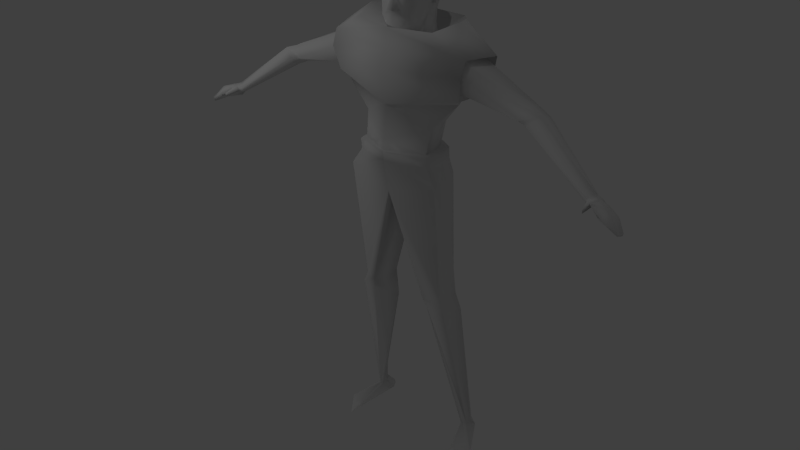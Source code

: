 # Source: PlayerModel.blend  (saved by Blender 2.76.0; exported with 4.5.12 LTS)
import bpy
from mathutils import Matrix  # noqa: F401  (used for matrix-valued properties, if any)

bpy.ops.wm.read_factory_settings(use_empty=True)
scene = bpy.context.scene
scene.name = 'Scene'

# ---- collections
col_collection_1 = bpy.data.collections.new('Collection 1'); scene.collection.children.link(col_collection_1)
col_collection_7 = bpy.data.collections.new('Collection 7'); scene.collection.children.link(col_collection_7)

# ---- materials (node trees are filled in below, after node groups)
mat_material = bpy.data.materials.new('Material')
mat_material.alpha_threshold = 0.0
mat_material.use_transparent_shadow = False
mat_material.roughness = 0.5
mat_material.specular_intensity = 0.0
mat_material.line_color = (0.0, 0.0, 0.0, 1.0)

# ---- material node trees

# ---- world
world_world = bpy.data.worlds.new('World'); scene.world = world_world
world_world.color = (0.05088, 0.05088, 0.05088)
world_world.use_sun_shadow = False
world_world.sun_shadow_jitter_overblur = 0.0
world_world.cycles.sampling_method = 'MANUAL'
world_world.cycles.sample_map_resolution = 256

# ---- lights
light_lamp_003 = bpy.data.lights.new('Lamp.003', 'SPOT')
light_lamp_003.transmission_factor = 0.0
light_lamp_003.cutoff_distance = 30.0
light_lamp_003.energy = 100.0
light_lamp_003.shadow_buffer_clip_start = 1.001
light_lamp_003.shadow_soft_size = 0.1
light_lamp_003.shadow_maximum_resolution = 0.006
light_lamp_003.use_absolute_resolution = True
light_lamp_003.spot_size = 1.309
light_lamp_003.cycles.use_multiple_importance_sampling = False
light_lamp_004 = bpy.data.lights.new('Lamp.004', 'SPOT')
light_lamp_004.transmission_factor = 0.0
light_lamp_004.cutoff_distance = 30.0
light_lamp_004.energy = 100.0
light_lamp_004.shadow_buffer_clip_start = 1.001
light_lamp_004.shadow_soft_size = 0.1
light_lamp_004.shadow_maximum_resolution = 0.006
light_lamp_004.use_absolute_resolution = True
light_lamp_004.spot_size = 1.309
light_lamp_004.cycles.use_multiple_importance_sampling = False

# ---- meshes
me_cube = bpy.data.meshes.new('Cube')
me_cube.from_pydata([(0.2948, -0.07841, 3.967), (0.1503, -0.07094, 3.676), (0.368, -0.01936, 4.463), (0.1003, -0.1927, 4.106), (0.1255, -0.1121, 4.122), (0.4108, 0.3541, 4.465), (0.4172, 0.2963, 4.138), (0.4194, 0.3561, 4.624), (0.3783, -0.04091, 4.578), (0.332, -0.02794, 4.64), (0.3802, 0.3382, 4.883), (0.3301, 0.2128, 4.952), (0.4124, 0.3794, 4.675), (0.2519, 0.2503, 3.716), (0.2925, 0.2301, 3.471), (0.8001, -0.1069, 3.858), (0.3548, 0.3438, 4.008), (0.4071, 0.3713, 4.176), (0.4233, 0.4744, 4.585), (0.3857, 0.5468, 4.878), (0.4731, 0.4097, 4.194), (0.4436, 0.5099, 4.495), (0.4584, 0.4266, 4.2), (0.4451, 0.5742, 4.457), (0.3942, 0.4491, 4.246), (0.3952, 0.55, 4.49), (0.2865, 0.3506, 5.064), (0.316, 0.5282, 5.014), (0.245, 0.7162, 5.023), (0.1925, 0.7655, 5.029), (0.3245, 0.7646, 4.849), (0.3777, 0.5647, 4.18), (0.3716, 0.6496, 4.45), (0.3797, 0.6412, 4.405), (0.3757, 0.3968, 3.926), (0.3707, 0.4429, 3.793), (0.3956, 0.4456, 3.464), (0.2198, 0.8396, 4.826), (0.2873, 0.6886, 4.022), (0.3069, 0.838, 4.553), (0.3177, 0.7679, 4.274), (0.2927, 0.6597, 3.766), (0.3571, 0.6512, 3.485), (0.9782, 0.4187, 3.951), (0.8158, 0.8051, 3.887), (1.668, 0.5404, 3.482), (1.478, 0.6866, 2.963), (0.9711, 0.6292, 2.842), (1.431, -0.007212, 3.487), (1.255, 0.07794, 2.657), (1.327, -0.03438, 2.751), (0.6179, 0.4107, 1.641), (0.6795, -0.07924, 1.636), (1.382, 0.5065, 3.462), (1.215, 0.6461, 3.061), (1.334, 0.02328, 3.452), (1.268, -0.02442, 2.853), (1.418, -0.1237, 3.195), (1.308, -0.08708, 3.222), (1.346, 0.0254, 2.873), (1.332, -0.04608, 3.205), (1.324, 0.6422, 3.049), (1.43, 0.5008, 3.439), (1.356, 0.06095, 3.429), (2.442, 0.2847, 2.581), (2.458, 0.05896, 2.678), (2.448, 0.4242, 2.668), (2.605, 0.3963, 2.901), (2.594, 0.142, 2.89), (2.632, 0.2177, 2.493), (2.64, -0.01511, 2.671), (2.857, 0.4045, 2.545), (2.866, 0.402, 2.747), (2.827, 0.1082, 2.811), (3.955, 0.03324, 1.691), (3.911, -0.1233, 1.739), (4.001, 0.1011, 1.821), (4.024, 0.009963, 1.882), (3.929, -0.1336, 1.83), (0.7448, 0.5032, 1.625), (0.744, -0.1728, 1.611), (0.874, 0.5645, -1.252), (0.6063, -0.01401, -1.345), (0.8834, 0.1186, -1.326), (0.5367, 0.5773, -1.337), (0.9471, 0.6211, -1.585), (0.6536, 0.04548, -1.533), (0.9624, 0.1069, -1.531), (0.4462, 0.5404, -1.833), (1.112, 0.9394, -4.284), (1.064, 0.674, -4.355), (1.139, 0.7497, -4.363), (1.012, 0.7287, -4.365), (0.754, 0.5045, 1.407), (0.7549, -0.1307, 1.398), (0.8282, 0.5316, 1.146), (0.9492, -0.1743, 1.087), (1.165, 0.3984, 2.743), (1.316, 0.3977, 2.712), (0.6615, 0.1724, 1.644), (1.252, 0.4134, 2.789), (1.305, 0.3999, 2.778), (2.459, 0.399, 2.645), (2.67, 0.3653, 2.53), (4.003, 0.1195, 1.743), (0.8067, 0.222, 1.621), (0.9966, 0.4624, -1.247), (1.142, 0.4443, -1.543), (1.17, 0.8498, -4.338), (0.8262, 0.2289, 1.397), (0.9723, 0.1486, 1.138), (1.021, 1.073, -4.443), (1.247, -0.06225, -4.777), (1.543, 0.3483, -4.701), (0.886, 0.9048, -4.486), (1.202, 0.9665, -4.486), (4.078, 0.1083, 1.621), (3.964, -0.1338, 1.74), (4.114, 0.09996, 1.764), (4.076, -0.03962, 1.846), (3.974, -0.1897, 1.821), (4.082, 0.1282, 1.688), (4.155, 0.09943, 1.545), (4.169, -0.09139, 1.626), (4.211, 0.09867, 1.697), (4.159, -0.06212, 1.825), (4.071, -0.2613, 1.799), (4.169, 0.103, 1.598), (4.116, -0.04659, 1.837), (4.615, -0.1506, 1.394), (4.62, -0.1834, 1.467), (4.58, -0.2814, 1.509), (4.558, -0.3122, 1.475), (4.625, -0.1378, 1.439), (4.581, -0.2591, 1.418), (4.286, -0.3449, 1.646), (4.375, -0.1899, 1.529), (4.423, 0.02481, 1.613), (4.389, -0.1605, 1.75), (4.418, 0.04103, 1.485), (4.435, 0.06024, 1.545), (4.049, -0.2354, 1.808), (4.129, 0.1317, 1.661), (4.142, 0.09429, 1.73), (4.045, -0.1758, 1.72), (4.12, 0.1172, 1.587), (4.006, -0.3784, 1.702), (4.02, -0.4065, 1.747), (4.04, -0.4414, 1.761), (4.04, -0.4371, 1.706), (0.376, -0.004938, 4.536), (0.3503, 0.2576, 4.942), (0.297, 0.4017, 5.06), (0.09998, 0.6665, 5.116), (0.0812, 0.8152, 5.025), (0.09098, 0.8766, 4.807), (0.1221, 0.9016, 4.56), (0.1294, 0.7322, 3.972), (0.126, 0.8185, 4.232), (0.133, 0.7381, 3.731), (0.14, 0.7604, 3.481), (0.6591, 1.004, 3.871), (0.8064, 1.151, 3.169), (0.5324, 0.8476, 2.904), (0.385, 0.54, 1.639), (0.4853, 0.6628, 1.62), (0.6222, 0.5727, -1.306), (0.7389, 0.5693, -1.859), (1.006, 0.8293, -4.321), (0.4248, 0.6358, 1.373), (0.5755, 0.7254, 1.147), (0.9426, 1.023, -4.461), (0.1988, -0.1183, 4.552), (0.07242, -0.1291, 4.284), (0.06994, -0.2341, 4.109), (0.07242, -0.1441, 4.081), (0.1936, -0.08797, 4.474), (0.1756, -0.1238, 4.593), (0.1977, -0.08642, 4.521), (0.6899, 0.5122, 2.233), (0.7325, 0.02666, 2.117), (0.8008, 0.2881, 2.176), (0.3893, 0.699, 2.322), (0.0, -0.1876, 3.982), (0.0, -0.2461, 4.12), (-0.2948, -0.07841, 3.967), (0.0, -0.144, 3.655), (-0.1503, -0.07094, 3.676), (0.0, -0.1762, 4.078), (-0.368, -0.01936, 4.463), (-0.1003, -0.1927, 4.106), (-0.1255, -0.1121, 4.122), (0.0, -0.1461, 4.445), (0.0, -0.1397, 4.486), (-0.4108, 0.3541, 4.465), (-0.4172, 0.2963, 4.138), (-0.4194, 0.3561, 4.624), (0.0, -0.1474, 4.526), (0.0, -0.005757, 4.858), (-0.3783, -0.04091, 4.578), (0.0, -0.1437, 4.546), (-0.332, -0.02794, 4.64), (-0.3802, 0.3382, 4.883), (0.0, 0.08304, 4.982), (-0.3301, 0.2128, 4.952), (-0.4124, 0.3794, 4.675), (0.0, 0.2647, 3.628), (-0.2519, 0.2503, 3.716), (0.0, 0.1454, 3.405), (-0.2925, 0.2301, 3.471), (0.0, -0.3512, 3.866), (-0.8001, -0.1069, 3.858), (-0.3548, 0.3438, 4.008), (-0.4071, 0.3713, 4.176), (-0.4233, 0.4744, 4.585), (-0.3857, 0.5468, 4.878), (-0.4731, 0.4097, 4.194), (-0.4436, 0.5099, 4.495), (-0.4584, 0.4266, 4.2), (-0.4451, 0.5742, 4.457), (-0.3942, 0.4491, 4.246), (-0.3952, 0.55, 4.49), (-0.2865, 0.3506, 5.064), (0.0, 0.3209, 5.101), (-0.316, 0.5282, 5.014), (0.0, 0.6388, 5.144), (0.0, 0.4932, 5.161), (-0.245, 0.7162, 5.023), (-0.1925, 0.7655, 5.029), (0.0, 0.8428, 5.023), (-0.3245, 0.7646, 4.849), (-0.3777, 0.5647, 4.18), (-0.3716, 0.6496, 4.45), (-0.3797, 0.6412, 4.405), (-0.3757, 0.3968, 3.926), (-0.3707, 0.4429, 3.793), (-0.3956, 0.4456, 3.464), (-0.2198, 0.8396, 4.826), (-0.2873, 0.6886, 4.022), (-0.3069, 0.838, 4.553), (-0.3177, 0.7679, 4.274), (0.0, 0.9149, 4.796), (0.0, 0.937, 4.564), (0.0, 0.7774, 3.945), (0.0, 0.8466, 4.209), (-0.2927, 0.6597, 3.766), (0.0, 0.7655, 3.712), (-0.3571, 0.6512, 3.485), (0.0, 0.8034, 3.481), (-0.9782, 0.4187, 3.951), (-0.8158, 0.8051, 3.887), (0.0, 1.079, 3.851), (-1.668, 0.5404, 3.482), (-1.478, 0.6866, 2.963), (-0.9711, 0.6292, 2.842), (-1.431, -0.007212, 3.487), (0.0, -0.3631, 3.459), (0.0, -0.3867, 2.499), (0.0, -0.3477, 2.503), (-1.255, 0.07794, 2.657), (-1.327, -0.03438, 2.751), (0.0, 0.8319, 2.942), (0.0, 1.127, 3.218), (-0.6179, 0.4107, 1.641), (0.0, -0.3882, 1.64), (-0.6795, -0.07924, 1.636), (0.0, 0.6099, 1.637), (-1.382, 0.5065, 3.462), (-1.215, 0.6461, 3.061), (-1.334, 0.02328, 3.452), (-1.268, -0.02442, 2.853), (0.0, -0.4985, 3.187), (-1.418, -0.1237, 3.195), (-1.308, -0.08708, 3.222), (-1.346, 0.0254, 2.873), (-1.332, -0.04608, 3.205), (-1.324, 0.6422, 3.049), (-1.43, 0.5008, 3.439), (-1.356, 0.06095, 3.429), (-2.442, 0.2847, 2.581), (-2.458, 0.05896, 2.678), (-2.448, 0.4242, 2.668), (-2.605, 0.3963, 2.901), (-2.594, 0.142, 2.89), (-2.632, 0.2177, 2.493), (-2.64, -0.01511, 2.671), (-2.857, 0.4045, 2.545), (-2.866, 0.402, 2.747), (-2.827, 0.1082, 2.811), (-3.955, 0.03324, 1.691), (-3.911, -0.1233, 1.739), (-4.001, 0.1011, 1.821), (-4.024, 0.009963, 1.882), (-3.929, -0.1336, 1.83), (-0.7448, 0.5032, 1.625), (0.0, -0.4315, 1.623), (-0.744, -0.1728, 1.611), (0.0, 0.7253, 1.62), (-0.874, 0.5645, -1.252), (-0.6063, -0.01401, -1.345), (-0.8834, 0.1186, -1.326), (-0.5367, 0.5773, -1.337), (-0.9471, 0.6211, -1.585), (-0.6536, 0.04548, -1.533), (-0.9624, 0.1069, -1.531), (-0.4462, 0.5404, -1.833), (-1.112, 0.9394, -4.284), (-1.064, 0.674, -4.355), (-1.139, 0.7497, -4.363), (-1.012, 0.7287, -4.365), (-0.754, 0.5045, 1.407), (-0.7549, -0.1307, 1.398), (0.0, -0.4128, 1.464), (0.0, 0.6809, 1.358), (-0.8282, 0.5316, 1.146), (0.0, 0.762, 1.107), (-0.9492, -0.1743, 1.087), (0.0, -0.2851, 0.818), (-1.165, 0.3984, 2.743), (-1.316, 0.3977, 2.712), (-0.6615, 0.1724, 1.644), (-1.252, 0.4134, 2.789), (-1.305, 0.3999, 2.778), (-2.459, 0.399, 2.645), (-2.67, 0.3653, 2.53), (-4.003, 0.1195, 1.743), (-0.8067, 0.222, 1.621), (-0.9966, 0.4624, -1.247), (-1.142, 0.4443, -1.543), (-1.17, 0.8498, -4.338), (-0.8262, 0.2289, 1.397), (-0.9723, 0.1486, 1.138), (-1.021, 1.073, -4.443), (-1.247, -0.06225, -4.777), (-1.543, 0.3483, -4.701), (-0.886, 0.9048, -4.486), (-1.202, 0.9665, -4.486), (-4.078, 0.1083, 1.621), (-3.964, -0.1338, 1.74), (-4.114, 0.09996, 1.764), (-4.076, -0.03962, 1.846), (-3.974, -0.1897, 1.821), (-4.082, 0.1282, 1.688), (-4.155, 0.09943, 1.545), (-4.169, -0.09139, 1.626), (-4.211, 0.09867, 1.697), (-4.159, -0.06212, 1.825), (-4.071, -0.2613, 1.799), (-4.169, 0.103, 1.598), (-4.116, -0.04659, 1.837), (-4.615, -0.1506, 1.394), (-4.62, -0.1834, 1.467), (-4.58, -0.2814, 1.509), (-4.558, -0.3122, 1.475), (-4.625, -0.1378, 1.439), (-4.581, -0.2591, 1.418), (-4.286, -0.3449, 1.646), (-4.375, -0.1899, 1.529), (-4.423, 0.02481, 1.613), (-4.389, -0.1605, 1.75), (-4.418, 0.04103, 1.485), (-4.435, 0.06024, 1.545), (-4.049, -0.2354, 1.808), (-4.129, 0.1317, 1.661), (-4.142, 0.09429, 1.73), (-4.045, -0.1758, 1.72), (-4.12, 0.1172, 1.587), (-4.006, -0.3784, 1.702), (-4.02, -0.4065, 1.747), (-4.04, -0.4414, 1.761), (-4.04, -0.4371, 1.706), (0.0, -0.1408, 4.505), (-0.376, -0.004938, 4.536), (-0.3503, 0.2576, 4.942), (-0.297, 0.4017, 5.06), (-0.09998, 0.6665, 5.116), (-0.0812, 0.8152, 5.025), (-0.09098, 0.8766, 4.807), (-0.1221, 0.9016, 4.56), (-0.1294, 0.7322, 3.972), (-0.126, 0.8185, 4.232), (-0.133, 0.7381, 3.731), (-0.14, 0.7604, 3.481), (-0.6591, 1.004, 3.871), (-0.8064, 1.151, 3.169), (-0.5324, 0.8476, 2.904), (-0.385, 0.54, 1.639), (-0.4853, 0.6628, 1.62), (-0.6222, 0.5727, -1.306), (-0.7389, 0.5693, -1.859), (-1.006, 0.8293, -4.321), (-0.4248, 0.6358, 1.373), (-0.5755, 0.7254, 1.147), (-0.9426, 1.023, -4.461), (-0.1988, -0.1183, 4.552), (-0.07242, -0.1291, 4.284), (-0.06994, -0.2341, 4.109), (-0.07242, -0.1441, 4.081), (-0.1936, -0.08797, 4.474), (-0.1756, -0.1238, 4.593), (0.0, 0.01327, 4.891), (-0.1977, -0.08642, 4.521), (-0.6899, 0.5122, 2.233), (-0.7325, 0.02666, 2.117), (0.0, 0.7487, 2.344), (0.0, -0.4006, 1.847), (-0.8008, 0.2881, 2.176), (-0.3893, 0.699, 2.322)], [], [(0, 183, 186, 1), (176, 173, 4, 2), (2, 0, 5, 7), (0, 1, 6, 5), (175, 174, 184, 188), (0, 2, 4, 175, 188, 183), (174, 173, 192, 184), (178, 176, 2, 150), (172, 8, 9, 177), (151, 11, 8, 150), (400, 177, 9, 203), (9, 8, 11, 203), (12, 10, 2, 7), (1, 186, 206, 13), (13, 206, 208, 14), (6, 1, 13, 16), (5, 6, 16, 17), (7, 5, 17, 18), (12, 7, 18, 19), (18, 17, 20, 21), (21, 20, 22, 23), (23, 22, 24, 25), (21, 23, 25, 18), (26, 225, 226, 223), (151, 10, 27, 152), (10, 12, 19, 27), (152, 27, 28, 153), (153, 154, 229, 225), (30, 28, 27, 19), (18, 32, 30, 19), (25, 33, 32, 18), (31, 33, 25, 24), (17, 24, 22, 20), (34, 24, 17, 16), (31, 24, 34, 35), (14, 34, 16, 13), (35, 34, 14, 36), (32, 33, 40, 39), (30, 32, 39, 37), (33, 31, 38, 40), (156, 242, 241, 155), (158, 157, 243, 244), (158, 244, 242, 156), (35, 41, 38, 31), (157, 38, 41, 159), (36, 42, 41, 35), (159, 41, 42, 160), (11, 26, 223, 203), (28, 30, 37, 29), (154, 155, 241, 229), (15, 48, 45, 43), (44, 43, 45, 46), (97, 98, 50, 49), (210, 256, 48, 15), (271, 257, 50, 57), (257, 258, 49, 50), (161, 44, 46, 162), (208, 210, 15, 14), (36, 14, 15, 43), (42, 36, 43, 44), (160, 42, 44, 161), (180, 49, 258, 405), (163, 162, 46, 47), (182, 179, 51, 164), (181, 99, 51, 179), (45, 53, 54, 46), (57, 58, 55, 48), (48, 55, 53, 45), (98, 100, 56, 50), (50, 56, 58, 57), (256, 271, 57, 48), (56, 59, 60, 58), (55, 58, 60, 63), (55, 63, 62, 53), (53, 62, 61, 54), (100, 101, 59, 56), (63, 68, 67, 62), (101, 102, 64, 59), (60, 65, 68, 63), (62, 67, 66, 61), (59, 64, 65, 60), (65, 70, 73, 68), (67, 72, 71, 66), (64, 69, 70, 65), (68, 73, 72, 67), (102, 103, 69, 64), (73, 78, 77, 72), (103, 104, 74, 69), (70, 75, 78, 73), (72, 77, 76, 71), (69, 74, 75, 70), (99, 105, 79, 51), (264, 295, 80, 52), (164, 165, 297, 266), (110, 106, 81, 95), (317, 82, 83, 96), (170, 166, 84, 315), (84, 88, 86, 82), (82, 86, 87, 83), (106, 107, 85, 81), (166, 167, 88, 84), (167, 168, 92, 88), (88, 92, 90, 86), (86, 90, 91, 87), (107, 108, 89, 85), (165, 169, 313, 297), (295, 312, 94, 80), (105, 109, 93, 79), (82, 317, 315, 84), (169, 170, 315, 313), (312, 317, 96, 94), (109, 110, 95, 93), (94, 96, 110, 109), (80, 94, 109, 105), (87, 91, 108, 107), (83, 87, 107, 106), (96, 83, 106, 110), (52, 80, 105, 99), (71, 76, 104, 103), (66, 71, 103, 102), (61, 66, 102, 101), (54, 61, 101, 100), (46, 54, 100, 98), (180, 52, 99, 181), (47, 46, 98, 97), (108, 115, 111, 89), (91, 113, 115, 108), (168, 171, 114, 92), (92, 114, 112, 90), (90, 112, 113, 91), (104, 121, 116, 74), (75, 117, 120, 78), (77, 119, 118, 76), (74, 116, 117, 75), (78, 120, 119, 77), (76, 118, 121, 104), (141, 126, 125, 128), (143, 124, 127, 142), (144, 123, 126, 141), (128, 125, 124, 143), (145, 122, 123, 144), (142, 127, 122, 145), (122, 139, 136, 123), (138, 131, 130, 137), (136, 134, 132, 135), (130, 131, 132, 134), (130, 134, 129, 133), (140, 133, 129, 139), (135, 132, 131, 138), (139, 129, 134, 136), (137, 130, 133, 140), (124, 137, 140, 127), (116, 145, 144, 117), (126, 135, 138, 125), (127, 140, 139, 122), (121, 142, 145, 116), (125, 138, 137, 124), (123, 136, 135, 126), (119, 128, 143, 118), (120, 147, 148, 141), (118, 143, 142, 121), (120, 141, 128, 119), (146, 149, 148, 147), (117, 146, 147, 120), (144, 149, 146, 117), (141, 148, 149, 144), (89, 111, 171, 168), (93, 95, 170, 169), (79, 93, 169, 165), (85, 89, 168, 167), (81, 85, 167, 166), (95, 81, 166, 170), (51, 79, 165, 164), (404, 182, 164, 266), (261, 262, 162, 163), (248, 160, 161, 251), (251, 161, 162, 262), (29, 37, 155, 154), (246, 159, 160, 248), (243, 157, 159, 246), (40, 158, 156, 39), (40, 38, 157, 158), (39, 156, 155, 37), (28, 29, 154, 153), (26, 152, 153, 225), (11, 151, 152, 26), (10, 151, 150, 2), (172, 178, 150, 8), (197, 371, 178, 172), (198, 200, 177, 400), (197, 172, 177, 200), (371, 193, 176, 178), (3, 4, 173, 174), (4, 3, 174, 175), (193, 192, 173, 176), (261, 163, 182, 404), (49, 180, 181, 97), (97, 181, 179, 47), (163, 47, 179, 182), (52, 180, 405, 264), (185, 187, 186, 183), (398, 189, 191, 395), (189, 196, 194, 185), (185, 194, 195, 187), (397, 188, 184, 396), (185, 183, 188, 397, 191, 189), (396, 184, 192, 395), (401, 372, 189, 398), (394, 399, 201, 199), (373, 372, 199, 204), (400, 203, 201, 399), (201, 203, 204, 199), (205, 196, 189, 202), (187, 207, 206, 186), (207, 209, 208, 206), (195, 212, 207, 187), (194, 213, 212, 195), (196, 214, 213, 194), (205, 215, 214, 196), (214, 217, 216, 213), (217, 219, 218, 216), (219, 221, 220, 218), (217, 214, 221, 219), (222, 223, 226, 225), (373, 374, 224, 202), (202, 224, 215, 205), (374, 375, 227, 224), (375, 225, 229, 376), (230, 215, 224, 227), (214, 215, 230, 232), (221, 214, 232, 233), (231, 220, 221, 233), (213, 216, 218, 220), (234, 212, 213, 220), (231, 235, 234, 220), (209, 207, 212, 234), (235, 236, 209, 234), (232, 239, 240, 233), (230, 237, 239, 232), (233, 240, 238, 231), (378, 377, 241, 242), (380, 244, 243, 379), (380, 378, 242, 244), (235, 231, 238, 245), (379, 381, 245, 238), (236, 235, 245, 247), (381, 382, 247, 245), (204, 203, 223, 222), (227, 228, 237, 230), (376, 229, 241, 377), (211, 249, 252, 255), (250, 253, 252, 249), (318, 259, 260, 319), (210, 211, 255, 256), (271, 272, 260, 257), (257, 260, 259, 258), (383, 384, 253, 250), (208, 209, 211, 210), (236, 249, 211, 209), (247, 250, 249, 236), (382, 383, 250, 247), (403, 405, 258, 259), (385, 254, 253, 384), (407, 386, 263, 402), (406, 402, 263, 320), (252, 253, 268, 267), (272, 255, 269, 273), (255, 252, 267, 269), (319, 260, 270, 321), (260, 272, 273, 270), (256, 255, 272, 271), (270, 273, 275, 274), (269, 278, 275, 273), (269, 267, 277, 278), (267, 268, 276, 277), (321, 270, 274, 322), (278, 277, 282, 283), (322, 274, 279, 323), (275, 278, 283, 280), (277, 276, 281, 282), (274, 275, 280, 279), (280, 283, 288, 285), (282, 281, 286, 287), (279, 280, 285, 284), (283, 282, 287, 288), (323, 279, 284, 324), (288, 287, 292, 293), (324, 284, 289, 325), (285, 288, 293, 290), (287, 286, 291, 292), (284, 285, 290, 289), (320, 263, 294, 326), (264, 265, 296, 295), (386, 266, 297, 387), (331, 314, 298, 327), (317, 316, 300, 299), (392, 315, 301, 388), (312, 313, 297, 295), (301, 299, 303, 305), (299, 300, 304, 303), (327, 298, 302, 328), (388, 301, 305, 389), (389, 305, 309, 390), (305, 303, 307, 309), (303, 304, 308, 307), (328, 302, 306, 329), (317, 315, 313, 312), (387, 297, 313, 391), (295, 296, 311, 312), (326, 294, 310, 330), (299, 301, 315, 317), (391, 313, 315, 392), (312, 311, 316, 317), (330, 310, 314, 331), (311, 330, 331, 316), (296, 326, 330, 311), (304, 328, 329, 308), (300, 327, 328, 304), (316, 331, 327, 300), (265, 320, 326, 296), (286, 324, 325, 291), (281, 323, 324, 286), (276, 322, 323, 281), (268, 321, 322, 276), (253, 319, 321, 268), (403, 406, 320, 265), (254, 318, 319, 253), (329, 306, 332, 336), (308, 329, 336, 334), (390, 309, 335, 393), (309, 307, 333, 335), (307, 308, 334, 333), (325, 289, 337, 342), (290, 293, 341, 338), (292, 291, 339, 340), (289, 290, 338, 337), (293, 292, 340, 341), (291, 325, 342, 339), (362, 349, 346, 347), (364, 363, 348, 345), (365, 362, 347, 344), (349, 364, 345, 346), (366, 365, 344, 343), (363, 366, 343, 348), (343, 344, 357, 360), (359, 358, 351, 352), (357, 356, 353, 355), (351, 355, 353, 352), (351, 354, 350, 355), (361, 360, 350, 354), (356, 359, 352, 353), (360, 357, 355, 350), (358, 361, 354, 351), (345, 348, 361, 358), (337, 338, 365, 366), (347, 346, 359, 356), (348, 343, 360, 361), (342, 337, 366, 363), (346, 345, 358, 359), (344, 347, 356, 357), (340, 339, 364, 349), (341, 362, 369, 368), (339, 342, 363, 364), (341, 340, 349, 362), (367, 368, 369, 370), (338, 341, 368, 367), (365, 338, 367, 370), (362, 365, 370, 369), (306, 390, 393, 332), (310, 391, 392, 314), (294, 387, 391, 310), (302, 389, 390, 306), (298, 388, 389, 302), (314, 392, 388, 298), (263, 386, 387, 294), (404, 266, 386, 407), (261, 385, 384, 262), (248, 251, 383, 382), (251, 262, 384, 383), (228, 376, 377, 237), (246, 248, 382, 381), (243, 246, 381, 379), (240, 239, 378, 380), (240, 380, 379, 238), (239, 237, 377, 378), (227, 375, 376, 228), (222, 225, 375, 374), (204, 222, 374, 373), (202, 189, 372, 373), (394, 199, 372, 401), (197, 394, 401, 371), (198, 400, 399, 200), (197, 200, 399, 394), (371, 401, 398, 193), (190, 396, 395, 191), (191, 397, 396, 190), (193, 398, 395, 192), (261, 404, 407, 385), (259, 318, 406, 403), (318, 254, 402, 406), (385, 407, 402, 254), (265, 264, 405, 403)])
me_cube.polygons.foreach_set('use_smooth', [True] * 402)
_uv = me_cube.uv_layers.new(name='UVMap')
_uv.uv.foreach_set('vector', [0.755, 0.6768, 0.7845, 0.6528, 0.7473, 0.6206, 0.7402, 0.6486, 0.8021, 0.7215, 0.7986, 0.6973, 0.7754, 0.6864, 0.7814, 0.7324, 0.7814, 0.7324, 0.755, 0.6768, 0.7465, 0.7563, 0.7577, 0.7696, 0.755, 0.6768, 0.7402, 0.6486, 0.7281, 0.7207, 0.7465, 0.7563, 0.7836, 0.6734, 0.8063, 0.6666, 0.8069, 0.6667, 0.7918, 0.6604, 0.755, 0.6768, 0.7814, 0.7324, 0.7754, 0.6864, 0.7836, 0.6734, 0.7918, 0.6604, 0.7845, 0.6528, 0.8062, 0.6668, 0.7986, 0.6973, 0.8217, 0.7082, 0.8068, 0.6671, 0.8059, 0.7269, 0.8021, 0.7215, 0.7814, 0.7324, 0.7864, 0.7395, 0.8095, 0.7298, 0.7918, 0.7428, 0.7976, 0.7638, 0.8138, 0.7416, 0.7845, 0.7889, 0.7909, 0.7893, 0.7918, 0.7428, 0.7864, 0.7395, 0.8341, 0.7937, 0.8138, 0.7416, 0.7976, 0.7638, 0.8299, 0.8067, 0.7976, 0.7638, 0.7918, 0.7428, 0.7909, 0.7893, 0.8299, 0.8067, 0.7575, 0.7734, 0.7741, 0.7885, 0.7814, 0.7324, 0.7577, 0.7696, 0.7402, 0.6486, 0.7473, 0.6206, 0.7014, 0.6337, 0.6981, 0.6745, 0.6981, 0.6745, 0.7014, 0.6337, 0.6841, 0.6206, 0.6639, 0.6502, 0.7281, 0.7207, 0.7402, 0.6486, 0.6981, 0.6745, 0.7156, 0.7171, 0.7465, 0.7563, 0.7281, 0.7207, 0.7156, 0.7171, 0.7239, 0.7312, 0.7577, 0.7696, 0.7465, 0.7563, 0.7239, 0.7312, 0.7452, 0.7737, 0.7575, 0.7734, 0.7577, 0.7696, 0.7452, 0.7737, 0.7584, 0.8034, 0.7452, 0.7737, 0.7239, 0.7312, 0.7249, 0.7436, 0.7343, 0.7654, 0.7343, 0.7654, 0.7249, 0.7436, 0.7236, 0.7443, 0.7283, 0.764, 0.7283, 0.764, 0.7236, 0.7443, 0.7174, 0.7481, 0.7277, 0.7717, 0.7343, 0.7654, 0.7283, 0.764, 0.7277, 0.7717, 0.7452, 0.7737, 0.7867, 0.8138, 0.7764, 0.8527, 0.7928, 0.8441, 0.8116, 0.8309, 0.7845, 0.7889, 0.7741, 0.7885, 0.7718, 0.8167, 0.7813, 0.8148, 0.7741, 0.7885, 0.7575, 0.7734, 0.7584, 0.8034, 0.7718, 0.8167, 0.7813, 0.8148, 0.7718, 0.8167, 0.7586, 0.8294, 0.769, 0.8437, 0.769, 0.8437, 0.748, 0.8485, 0.7452, 0.8569, 0.7764, 0.8527, 0.74, 0.8159, 0.7586, 0.8294, 0.7718, 0.8167, 0.7584, 0.8034, 0.7452, 0.7737, 0.7169, 0.777, 0.74, 0.8159, 0.7584, 0.8034, 0.7277, 0.7717, 0.7142, 0.7731, 0.7169, 0.777, 0.7452, 0.7737, 0.7025, 0.7496, 0.7142, 0.7731, 0.7277, 0.7717, 0.7174, 0.7481, 0.7239, 0.7312, 0.7174, 0.7481, 0.7236, 0.7443, 0.7249, 0.7436, 0.7029, 0.7168, 0.7174, 0.7481, 0.7239, 0.7312, 0.7156, 0.7171, 0.7025, 0.7496, 0.7174, 0.7481, 0.7029, 0.7168, 0.6857, 0.7005, 0.6639, 0.6502, 0.7029, 0.7168, 0.7156, 0.7171, 0.6981, 0.6745, 0.6857, 0.7005, 0.7029, 0.7168, 0.6639, 0.6502, 0.6492, 0.6754, 0.7169, 0.777, 0.7142, 0.7731, 0.6928, 0.7752, 0.7111, 0.8015, 0.74, 0.8159, 0.7169, 0.777, 0.7111, 0.8015, 0.7321, 0.8254, 0.7142, 0.7731, 0.7025, 0.7496, 0.6774, 0.7416, 0.6928, 0.7752, 0.6972, 0.8197, 0.6887, 0.8309, 0.7151, 0.8475, 0.7216, 0.8391, 0.6697, 0.787, 0.6494, 0.7554, 0.6343, 0.7637, 0.6566, 0.7945, 0.6697, 0.787, 0.6566, 0.7945, 0.6887, 0.8309, 0.6972, 0.8197, 0.6857, 0.7005, 0.6577, 0.7054, 0.6774, 0.7416, 0.7025, 0.7496, 0.6494, 0.7554, 0.6774, 0.7416, 0.6577, 0.7054, 0.6286, 0.7249, 0.6492, 0.6754, 0.6406, 0.6843, 0.6577, 0.7054, 0.6857, 0.7005, 0.6286, 0.7249, 0.6577, 0.7054, 0.6406, 0.6843, 0.6088, 0.7095, 0.7909, 0.7893, 0.7867, 0.8138, 0.8116, 0.8309, 0.8299, 0.8067, 0.7586, 0.8294, 0.74, 0.8159, 0.7321, 0.8254, 0.7525, 0.8351, 0.748, 0.8485, 0.7216, 0.8391, 0.7151, 0.8475, 0.7452, 0.8569, 0.3735, 0.3976, 0.4638, 0.3566, 0.4168, 0.3182, 0.3592, 0.3532, 0.3371, 0.3477, 0.3592, 0.3532, 0.4168, 0.3182, 0.3872, 0.2411, 0.4258, 0.193, 0.423, 0.2145, 0.4932, 0.1791, 0.4786, 0.1516, 0.3481, 0.4461, 0.3873, 0.4821, 0.4638, 0.3566, 0.3735, 0.3976, 0.5965, 0.09364, 0.5606, 0.06381, 0.4932, 0.1791, 0.513, 0.2201, 0.5606, 0.06381, 0.5429, 0.05242, 0.4786, 0.1516, 0.4932, 0.1791, 0.3037, 0.3481, 0.3371, 0.3477, 0.3872, 0.2411, 0.3122, 0.2567, 0.3387, 0.4373, 0.3481, 0.4461, 0.3735, 0.3976, 0.3558, 0.4041, 0.3512, 0.3781, 0.3558, 0.4041, 0.3735, 0.3976, 0.3592, 0.3532, 0.3425, 0.3714, 0.3512, 0.3781, 0.3592, 0.3532, 0.3371, 0.3477, 0.308, 0.3644, 0.3425, 0.3714, 0.3371, 0.3477, 0.3037, 0.3481, 0.4552, 0.09998, 0.4786, 0.1516, 0.5429, 0.05242, 0.5054, 0.02632, 0.3094, 0.2465, 0.3122, 0.2567, 0.3872, 0.2411, 0.3801, 0.2293, 0.3028, 0.1689, 0.3673, 0.1582, 0.3546, 0.08705, 0.2962, 0.09139, 0.4035, 0.1377, 0.3812, 0.08241, 0.3546, 0.08705, 0.3673, 0.1582, 0.4168, 0.3182, 0.4261, 0.3165, 0.4111, 0.2602, 0.3872, 0.2411, 0.5049, 0.3867, 0.5014, 0.3764, 0.4654, 0.3515, 0.4638, 0.3566, 0.4638, 0.3566, 0.4654, 0.3515, 0.4261, 0.3165, 0.4168, 0.3182, 0.423, 0.2145, 0.4334, 0.2299, 0.4925, 0.2073, 0.4932, 0.1791, 0.4932, 0.1791, 0.4925, 0.2073, 0.5115, 0.232, 0.513, 0.2201, 0.3873, 0.4821, 0.417, 0.51, 0.5049, 0.3867, 0.4638, 0.3566, 0.01483, 0.7263, 0.03283, 0.7657, 0.04509, 0.7196, 0.03725, 0.7154, 0.005386, 0.9481, 0.0135, 0.9998, 0.0218, 0.9935, 0.01881, 0.9455, 0.005386, 0.9481, 0.01881, 0.9455, 0.01107, 0.8881, 0.0002228, 0.8847, 0.01838, 0.8842, 0.02847, 0.8827, 0.007369, 0.827, 0.0002228, 0.8201, 0.009491, 0.7882, 0.0224, 0.797, 0.03283, 0.7657, 0.01483, 0.7263, 0.01881, 0.9455, 0.1903, 0.9522, 0.1939, 0.9205, 0.01107, 0.8881, 0.0224, 0.797, 0.1889, 0.7963, 0.1911, 0.7809, 0.03283, 0.7657, 0.0218, 0.9935, 0.1792, 0.978, 0.1903, 0.9522, 0.01881, 0.9455, 0.02847, 0.8827, 0.1976, 0.8257, 0.1864, 0.7998, 0.007369, 0.827, 0.03283, 0.7657, 0.1911, 0.7809, 0.1913, 0.7529, 0.04509, 0.7196, 0.1792, 0.978, 0.2301, 0.9908, 0.2413, 0.9624, 0.1903, 0.9522, 0.1976, 0.8257, 0.2459, 0.8305, 0.2561, 0.8095, 0.1864, 0.7998, 0.1911, 0.7809, 0.2408, 0.7768, 0.237, 0.7434, 0.1913, 0.7529, 0.1903, 0.9522, 0.2413, 0.9624, 0.2457, 0.9279, 0.1939, 0.9205, 0.1889, 0.7963, 0.2389, 0.7949, 0.2408, 0.7768, 0.1911, 0.7809, 0.2413, 0.9624, 0.4089, 0.9891, 0.4144, 0.969, 0.2457, 0.9279, 0.2389, 0.7949, 0.4212, 0.796, 0.4212, 0.7832, 0.2408, 0.7768, 0.2301, 0.9908, 0.4126, 0.9998, 0.4089, 0.9891, 0.2413, 0.9624, 0.2459, 0.8305, 0.4183, 0.817, 0.417, 0.8043, 0.2561, 0.8095, 0.2408, 0.7768, 0.4212, 0.7832, 0.4169, 0.7643, 0.237, 0.7434, 0.1131, 0.6823, 0.1146, 0.6655, 0.08529, 0.6585, 0.08764, 0.6713, 0.2334, 0.7149, 0.2383, 0.6975, 0.1793, 0.6764, 0.1751, 0.6944, 0.02896, 0.6717, 0.02942, 0.6481, 0.0008382, 0.6518, 0.003216, 0.6689, 0.1367, 0.5683, 0.1343, 0.3696, 0.1162, 0.3673, 0.09262, 0.5846, 0.2708, 0.564, 0.2118, 0.3776, 0.1776, 0.3735, 0.1912, 0.5339, 0.0445, 0.5991, 0.08835, 0.3609, 0.0795, 0.3573, 0.0002228, 0.6107, 0.6923, 0.3662, 0.698, 0.3126, 0.6425, 0.3462, 0.6295, 0.3666, 0.2118, 0.3776, 0.2082, 0.3533, 0.1752, 0.35, 0.1776, 0.3735, 0.1343, 0.3696, 0.1411, 0.337, 0.1181, 0.3295, 0.1162, 0.3673, 0.08835, 0.3609, 0.09866, 0.3039, 0.06793, 0.3059, 0.0795, 0.3573, 0.09866, 0.3039, 0.1328, 0.03608, 0.125, 0.03431, 0.06793, 0.3059, 0.698, 0.3126, 0.7059, 0.03891, 0.6955, 0.04058, 0.6425, 0.3462, 0.2082, 0.3533, 0.1841, 0.04251, 0.1733, 0.03631, 0.1752, 0.35, 0.1411, 0.337, 0.1613, 0.03324, 0.1474, 0.03393, 0.1181, 0.3295, 0.02942, 0.6481, 0.03445, 0.6334, 0.0002228, 0.6324, 0.0008382, 0.6518, 0.2383, 0.6975, 0.2474, 0.6684, 0.1818, 0.6484, 0.1793, 0.6764, 0.1146, 0.6655, 0.1179, 0.6508, 0.08807, 0.6406, 0.08529, 0.6585, 0.6295, 0.3666, 0.5969, 0.5523, 0.7283, 0.6201, 0.6923, 0.3662, 0.03445, 0.6334, 0.0445, 0.5991, 0.0002228, 0.6107, 0.0002228, 0.6324, 0.2474, 0.6684, 0.2708, 0.564, 0.1912, 0.5339, 0.1818, 0.6484, 0.1179, 0.6508, 0.1367, 0.5683, 0.09262, 0.5846, 0.08807, 0.6406, 0.1818, 0.6484, 0.1912, 0.5339, 0.1367, 0.5683, 0.1179, 0.6508, 0.1793, 0.6764, 0.1818, 0.6484, 0.1179, 0.6508, 0.1146, 0.6655, 0.1752, 0.35, 0.1733, 0.03631, 0.1613, 0.03324, 0.1411, 0.337, 0.1776, 0.3735, 0.1752, 0.35, 0.1411, 0.337, 0.1343, 0.3696, 0.1912, 0.5339, 0.1776, 0.3735, 0.1343, 0.3696, 0.1367, 0.5683, 0.1751, 0.6944, 0.1793, 0.6764, 0.1146, 0.6655, 0.1131, 0.6823, 0.2561, 0.8095, 0.417, 0.8043, 0.4212, 0.796, 0.2389, 0.7949, 0.1864, 0.7998, 0.2561, 0.8095, 0.2389, 0.7949, 0.1889, 0.7963, 0.007369, 0.827, 0.1864, 0.7998, 0.1889, 0.7963, 0.0224, 0.797, 0.0002228, 0.8201, 0.007369, 0.827, 0.0224, 0.797, 0.009491, 0.7882, 0.3872, 0.2411, 0.4111, 0.2602, 0.4334, 0.2299, 0.423, 0.2145, 0.4552, 0.09998, 0.4317, 0.04832, 0.3812, 0.08241, 0.4035, 0.1377, 0.3801, 0.2293, 0.3872, 0.2411, 0.423, 0.2145, 0.4258, 0.193, 0.1613, 0.03324, 0.1632, 0.009033, 0.1477, 0.009755, 0.1474, 0.03393, 0.1733, 0.03631, 0.2346, 0.0002228, 0.1632, 0.009033, 0.1613, 0.03324, 0.1328, 0.03608, 0.1409, 0.01002, 0.1305, 0.01335, 0.125, 0.03431, 0.7059, 0.03891, 0.7283, 0.02546, 0.618, 0.0002228, 0.6955, 0.04058, 0.1841, 0.04251, 0.2676, 0.03987, 0.2346, 0.0002228, 0.1733, 0.03631, 0.4403, 0.6034, 0.4447, 0.5919, 0.4393, 0.5855, 0.4255, 0.5996, 0.2712, 0.6439, 0.2795, 0.6443, 0.2828, 0.6378, 0.2761, 0.6351, 0.4615, 0.6183, 0.4695, 0.6107, 0.4535, 0.5972, 0.4475, 0.6121, 0.4255, 0.5996, 0.4393, 0.5855, 0.4034, 0.5936, 0.4032, 0.6007, 0.2761, 0.6351, 0.2828, 0.6378, 0.2848, 0.6159, 0.2755, 0.6133, 0.4475, 0.6121, 0.4535, 0.5972, 0.4447, 0.5919, 0.4403, 0.6034, 0.2898, 0.6392, 0.2933, 0.6386, 0.297, 0.6115, 0.2901, 0.6131, 0.4545, 0.5918, 0.4571, 0.5831, 0.4471, 0.5778, 0.4471, 0.5863, 0.287, 0.647, 0.3026, 0.6712, 0.2933, 0.6386, 0.2898, 0.6392, 0.4723, 0.6057, 0.4758, 0.601, 0.4571, 0.5831, 0.4545, 0.5918, 0.442, 0.5801, 0.4429, 0.5745, 0.4206, 0.5662, 0.4015, 0.5814, 0.4471, 0.5863, 0.4471, 0.5778, 0.4429, 0.5745, 0.442, 0.5801, 0.4429, 0.5745, 0.4557, 0.5513, 0.4335, 0.534, 0.4206, 0.5662, 0.4934, 0.5705, 0.4934, 0.5272, 0.4794, 0.5248, 0.4675, 0.5597, 0.3393, 0.6712, 0.3819, 0.6647, 0.3717, 0.6527, 0.327, 0.6456, 0.5108, 0.5125, 0.4972, 0.5104, 0.4939, 0.5154, 0.5022, 0.5205, 0.5108, 0.5125, 0.5022, 0.5205, 0.5161, 0.5205, 0.5168, 0.5147, 0.461, 0.555, 0.473, 0.5245, 0.4686, 0.5205, 0.4557, 0.5513, 0.327, 0.6456, 0.3717, 0.6527, 0.3717, 0.6431, 0.3327, 0.6158, 0.4557, 0.5513, 0.4686, 0.5205, 0.4565, 0.5104, 0.4335, 0.534, 0.4675, 0.5597, 0.4794, 0.5248, 0.473, 0.5245, 0.461, 0.555, 0.4571, 0.5831, 0.4675, 0.5597, 0.461, 0.555, 0.4471, 0.5778, 0.4393, 0.5855, 0.442, 0.5801, 0.4015, 0.5814, 0.4034, 0.5936, 0.2933, 0.6386, 0.327, 0.6456, 0.3327, 0.6158, 0.297, 0.6115, 0.4471, 0.5778, 0.461, 0.555, 0.4557, 0.5513, 0.4429, 0.5745, 0.4447, 0.5919, 0.4471, 0.5863, 0.442, 0.5801, 0.4393, 0.5855, 0.4758, 0.601, 0.4934, 0.5705, 0.4675, 0.5597, 0.4571, 0.5831, 0.3026, 0.6712, 0.3393, 0.6712, 0.327, 0.6456, 0.2933, 0.6386, 0.4695, 0.6107, 0.4723, 0.6057, 0.4545, 0.5918, 0.4535, 0.5972, 0.2828, 0.6378, 0.2894, 0.6403, 0.2891, 0.64, 0.2898, 0.6392, 0.4535, 0.5972, 0.4545, 0.5918, 0.4471, 0.5863, 0.4447, 0.5919, 0.2828, 0.6378, 0.2898, 0.6392, 0.2901, 0.6131, 0.2848, 0.6159, 0.2894, 0.6407, 0.2891, 0.6396, 0.2891, 0.64, 0.2894, 0.6403, 0.2795, 0.6443, 0.2894, 0.6407, 0.2894, 0.6403, 0.2828, 0.6378, 0.287, 0.647, 0.2891, 0.6396, 0.2894, 0.6407, 0.2795, 0.6443, 0.2898, 0.6392, 0.2891, 0.64, 0.2891, 0.6396, 0.287, 0.647, 0.1474, 0.03393, 0.1477, 0.009755, 0.1409, 0.01002, 0.1328, 0.03608, 0.08807, 0.6406, 0.09262, 0.5846, 0.0445, 0.5991, 0.03445, 0.6334, 0.08529, 0.6585, 0.08807, 0.6406, 0.03445, 0.6334, 0.02942, 0.6481, 0.1181, 0.3295, 0.1474, 0.03393, 0.1328, 0.03608, 0.09866, 0.3039, 0.1162, 0.3673, 0.1181, 0.3295, 0.09866, 0.3039, 0.08835, 0.3609, 0.09262, 0.5846, 0.1162, 0.3673, 0.08835, 0.3609, 0.0445, 0.5991, 0.08764, 0.6713, 0.08529, 0.6585, 0.02942, 0.6481, 0.02896, 0.6717, 0.2712, 0.1726, 0.3028, 0.1689, 0.2962, 0.09139, 0.2712, 0.09034, 0.2712, 0.255, 0.2717, 0.2647, 0.3122, 0.2567, 0.3094, 0.2465, 0.2925, 0.3675, 0.308, 0.3644, 0.3037, 0.3481, 0.2854, 0.3483, 0.2854, 0.3483, 0.3037, 0.3481, 0.3122, 0.2567, 0.2717, 0.2647, 0.7525, 0.8351, 0.7321, 0.8254, 0.7216, 0.8391, 0.748, 0.8485, 0.6134, 0.7355, 0.6286, 0.7249, 0.6088, 0.7095, 0.5969, 0.7232, 0.6343, 0.7637, 0.6494, 0.7554, 0.6286, 0.7249, 0.6134, 0.7355, 0.6928, 0.7752, 0.6697, 0.787, 0.6972, 0.8197, 0.7111, 0.8015, 0.6928, 0.7752, 0.6774, 0.7416, 0.6494, 0.7554, 0.6697, 0.787, 0.7111, 0.8015, 0.6972, 0.8197, 0.7216, 0.8391, 0.7321, 0.8254, 0.7586, 0.8294, 0.7525, 0.8351, 0.748, 0.8485, 0.769, 0.8437, 0.7867, 0.8138, 0.7813, 0.8148, 0.769, 0.8437, 0.7764, 0.8527, 0.7909, 0.7893, 0.7845, 0.7889, 0.7813, 0.8148, 0.7867, 0.8138, 0.7741, 0.7885, 0.7845, 0.7889, 0.7864, 0.7395, 0.7814, 0.7324, 0.8095, 0.7298, 0.8059, 0.7269, 0.7864, 0.7395, 0.7918, 0.7428, 0.8272, 0.7167, 0.8254, 0.7143, 0.8059, 0.7269, 0.8095, 0.7298, 0.8384, 0.7808, 0.8301, 0.7193, 0.8138, 0.7416, 0.8341, 0.7937, 0.8272, 0.7167, 0.8095, 0.7298, 0.8138, 0.7416, 0.8301, 0.7193, 0.8254, 0.7143, 0.8227, 0.7106, 0.8021, 0.7215, 0.8059, 0.7269, 0.8056, 0.6666, 0.7754, 0.6864, 0.7986, 0.6973, 0.8062, 0.6668, 0.7754, 0.6864, 0.8056, 0.6666, 0.8063, 0.6666, 0.7836, 0.6734, 0.8227, 0.7106, 0.8217, 0.7082, 0.7986, 0.6973, 0.8021, 0.7215, 0.2712, 0.255, 0.3094, 0.2465, 0.3028, 0.1689, 0.2712, 0.1726, 0.4786, 0.1516, 0.4552, 0.09998, 0.4035, 0.1377, 0.4258, 0.193, 0.4258, 0.193, 0.4035, 0.1377, 0.3673, 0.1582, 0.3801, 0.2293, 0.3094, 0.2465, 0.3801, 0.2293, 0.3673, 0.1582, 0.3028, 0.1689, 0.4317, 0.04832, 0.4552, 0.09998, 0.5054, 0.02632, 0.4678, 0.0002228, 0.755, 0.6768, 0.7402, 0.6486, 0.7473, 0.6206, 0.7845, 0.6528, 0.8021, 0.7215, 0.7814, 0.7324, 0.7754, 0.6864, 0.7986, 0.6973, 0.7814, 0.7324, 0.7577, 0.7696, 0.7465, 0.7563, 0.755, 0.6768, 0.755, 0.6768, 0.7465, 0.7563, 0.7281, 0.7207, 0.7402, 0.6486, 0.7836, 0.6734, 0.7918, 0.6604, 0.8069, 0.6667, 0.8063, 0.6666, 0.755, 0.6768, 0.7845, 0.6528, 0.7918, 0.6604, 0.7836, 0.6734, 0.7754, 0.6864, 0.7814, 0.7324, 0.8062, 0.6668, 0.8068, 0.6671, 0.8217, 0.7082, 0.7986, 0.6973, 0.8059, 0.7269, 0.7864, 0.7395, 0.7814, 0.7324, 0.8021, 0.7215, 0.8095, 0.7298, 0.8138, 0.7416, 0.7976, 0.7638, 0.7918, 0.7428, 0.7845, 0.7889, 0.7864, 0.7395, 0.7918, 0.7428, 0.7909, 0.7893, 0.8341, 0.7937, 0.8299, 0.8067, 0.7976, 0.7638, 0.8138, 0.7416, 0.7976, 0.7638, 0.8299, 0.8067, 0.7909, 0.7893, 0.7918, 0.7428, 0.7575, 0.7734, 0.7577, 0.7696, 0.7814, 0.7324, 0.7741, 0.7885, 0.7402, 0.6486, 0.6981, 0.6745, 0.7014, 0.6337, 0.7473, 0.6206, 0.6981, 0.6745, 0.6639, 0.6502, 0.6841, 0.6206, 0.7014, 0.6337, 0.7281, 0.7207, 0.7156, 0.7171, 0.6981, 0.6745, 0.7402, 0.6486, 0.7465, 0.7563, 0.7239, 0.7312, 0.7156, 0.7171, 0.7281, 0.7207, 0.7577, 0.7696, 0.7452, 0.7737, 0.7239, 0.7312, 0.7465, 0.7563, 0.7575, 0.7734, 0.7584, 0.8034, 0.7452, 0.7737, 0.7577, 0.7696, 0.7452, 0.7737, 0.7343, 0.7654, 0.7249, 0.7436, 0.7239, 0.7312, 0.7343, 0.7654, 0.7283, 0.764, 0.7236, 0.7443, 0.7249, 0.7436, 0.7283, 0.764, 0.7277, 0.7717, 0.7174, 0.7481, 0.7236, 0.7443, 0.7343, 0.7654, 0.7452, 0.7737, 0.7277, 0.7717, 0.7283, 0.764, 0.7867, 0.8138, 0.8116, 0.8309, 0.7928, 0.8441, 0.7764, 0.8527, 0.7845, 0.7889, 0.7813, 0.8148, 0.7718, 0.8167, 0.7741, 0.7885, 0.7741, 0.7885, 0.7718, 0.8167, 0.7584, 0.8034, 0.7575, 0.7734, 0.7813, 0.8148, 0.769, 0.8437, 0.7586, 0.8294, 0.7718, 0.8167, 0.769, 0.8437, 0.7764, 0.8527, 0.7452, 0.8569, 0.748, 0.8485, 0.74, 0.8159, 0.7584, 0.8034, 0.7718, 0.8167, 0.7586, 0.8294, 0.7452, 0.7737, 0.7584, 0.8034, 0.74, 0.8159, 0.7169, 0.777, 0.7277, 0.7717, 0.7452, 0.7737, 0.7169, 0.777, 0.7142, 0.7731, 0.7025, 0.7496, 0.7174, 0.7481, 0.7277, 0.7717, 0.7142, 0.7731, 0.7239, 0.7312, 0.7249, 0.7436, 0.7236, 0.7443, 0.7174, 0.7481, 0.7029, 0.7168, 0.7156, 0.7171, 0.7239, 0.7312, 0.7174, 0.7481, 0.7025, 0.7496, 0.6857, 0.7005, 0.7029, 0.7168, 0.7174, 0.7481, 0.6639, 0.6502, 0.6981, 0.6745, 0.7156, 0.7171, 0.7029, 0.7168, 0.6857, 0.7005, 0.6492, 0.6754, 0.6639, 0.6502, 0.7029, 0.7168, 0.7169, 0.777, 0.7111, 0.8015, 0.6928, 0.7752, 0.7142, 0.7731, 0.74, 0.8159, 0.7321, 0.8254, 0.7111, 0.8015, 0.7169, 0.777, 0.7142, 0.7731, 0.6928, 0.7752, 0.6774, 0.7416, 0.7025, 0.7496, 0.6972, 0.8197, 0.7216, 0.8391, 0.7151, 0.8475, 0.6887, 0.8309, 0.6697, 0.787, 0.6566, 0.7945, 0.6343, 0.7637, 0.6494, 0.7554, 0.6697, 0.787, 0.6972, 0.8197, 0.6887, 0.8309, 0.6566, 0.7945, 0.6857, 0.7005, 0.7025, 0.7496, 0.6774, 0.7416, 0.6577, 0.7054, 0.6494, 0.7554, 0.6286, 0.7249, 0.6577, 0.7054, 0.6774, 0.7416, 0.6492, 0.6754, 0.6857, 0.7005, 0.6577, 0.7054, 0.6406, 0.6843, 0.6286, 0.7249, 0.6088, 0.7095, 0.6406, 0.6843, 0.6577, 0.7054, 0.7909, 0.7893, 0.8299, 0.8067, 0.8116, 0.8309, 0.7867, 0.8138, 0.7586, 0.8294, 0.7525, 0.8351, 0.7321, 0.8254, 0.74, 0.8159, 0.748, 0.8485, 0.7452, 0.8569, 0.7151, 0.8475, 0.7216, 0.8391, 0.3735, 0.3976, 0.3592, 0.3532, 0.4168, 0.3182, 0.4638, 0.3566, 0.3371, 0.3477, 0.3872, 0.2411, 0.4168, 0.3182, 0.3592, 0.3532, 0.4258, 0.193, 0.4786, 0.1516, 0.4932, 0.1791, 0.423, 0.2145, 0.3481, 0.4461, 0.3735, 0.3976, 0.4638, 0.3566, 0.3873, 0.4821, 0.5965, 0.09364, 0.513, 0.2201, 0.4932, 0.1791, 0.5606, 0.06381, 0.5606, 0.06381, 0.4932, 0.1791, 0.4786, 0.1516, 0.5429, 0.05242, 0.3037, 0.3481, 0.3122, 0.2567, 0.3872, 0.2411, 0.3371, 0.3477, 0.3387, 0.4373, 0.3558, 0.4041, 0.3735, 0.3976, 0.3481, 0.4461, 0.3512, 0.3781, 0.3592, 0.3532, 0.3735, 0.3976, 0.3558, 0.4041, 0.3425, 0.3714, 0.3371, 0.3477, 0.3592, 0.3532, 0.3512, 0.3781, 0.308, 0.3644, 0.3037, 0.3481, 0.3371, 0.3477, 0.3425, 0.3714, 0.4552, 0.09998, 0.5054, 0.02632, 0.5429, 0.05242, 0.4786, 0.1516, 0.3094, 0.2465, 0.3801, 0.2293, 0.3872, 0.2411, 0.3122, 0.2567, 0.3028, 0.1689, 0.2962, 0.09139, 0.3546, 0.08705, 0.3673, 0.1582, 0.4035, 0.1377, 0.3673, 0.1582, 0.3546, 0.08705, 0.3812, 0.08241, 0.4168, 0.3182, 0.3872, 0.2411, 0.4111, 0.2602, 0.4261, 0.3165, 0.5049, 0.3867, 0.4638, 0.3566, 0.4654, 0.3515, 0.5014, 0.3764, 0.4638, 0.3566, 0.4168, 0.3182, 0.4261, 0.3165, 0.4654, 0.3515, 0.423, 0.2145, 0.4932, 0.1791, 0.4925, 0.2073, 0.4334, 0.2299, 0.4932, 0.1791, 0.513, 0.2201, 0.5115, 0.232, 0.4925, 0.2073, 0.3873, 0.4821, 0.4638, 0.3566, 0.5049, 0.3867, 0.417, 0.51, 0.01483, 0.7263, 0.03725, 0.7154, 0.04509, 0.7196, 0.03283, 0.7657, 0.005386, 0.9481, 0.01881, 0.9455, 0.0218, 0.9935, 0.0135, 0.9998, 0.005386, 0.9481, 0.0002228, 0.8847, 0.01107, 0.8881, 0.01881, 0.9455, 0.01838, 0.8842, 0.0002228, 0.8201, 0.007369, 0.827, 0.02847, 0.8827, 0.009491, 0.7882, 0.01483, 0.7263, 0.03283, 0.7657, 0.0224, 0.797, 0.01881, 0.9455, 0.01107, 0.8881, 0.1939, 0.9205, 0.1903, 0.9522, 0.0224, 0.797, 0.03283, 0.7657, 0.1911, 0.7809, 0.1889, 0.7963, 0.0218, 0.9935, 0.01881, 0.9455, 0.1903, 0.9522, 0.1792, 0.978, 0.02847, 0.8827, 0.007369, 0.827, 0.1864, 0.7998, 0.1976, 0.8257, 0.03283, 0.7657, 0.04509, 0.7196, 0.1913, 0.7529, 0.1911, 0.7809, 0.1792, 0.978, 0.1903, 0.9522, 0.2413, 0.9624, 0.2301, 0.9908, 0.1976, 0.8257, 0.1864, 0.7998, 0.2561, 0.8095, 0.2459, 0.8305, 0.1911, 0.7809, 0.1913, 0.7529, 0.237, 0.7434, 0.2408, 0.7768, 0.1903, 0.9522, 0.1939, 0.9205, 0.2457, 0.9279, 0.2413, 0.9624, 0.1889, 0.7963, 0.1911, 0.7809, 0.2408, 0.7768, 0.2389, 0.7949, 0.2413, 0.9624, 0.2457, 0.9279, 0.4144, 0.969, 0.4089, 0.9891, 0.2389, 0.7949, 0.2408, 0.7768, 0.4212, 0.7832, 0.4212, 0.796, 0.2301, 0.9908, 0.2413, 0.9624, 0.4089, 0.9891, 0.4126, 0.9998, 0.2459, 0.8305, 0.2561, 0.8095, 0.417, 0.8043, 0.4183, 0.817, 0.2408, 0.7768, 0.237, 0.7434, 0.4169, 0.7643, 0.4212, 0.7832, 0.1131, 0.6823, 0.08764, 0.6713, 0.08529, 0.6585, 0.1146, 0.6655, 0.2334, 0.7149, 0.1751, 0.6944, 0.1793, 0.6764, 0.2383, 0.6975, 0.02896, 0.6717, 0.003216, 0.6689, 0.0008382, 0.6518, 0.02942, 0.6481, 0.1367, 0.5683, 0.09262, 0.5846, 0.1162, 0.3673, 0.1343, 0.3696, 0.2708, 0.564, 0.1912, 0.5339, 0.1776, 0.3735, 0.2118, 0.3776, 0.0445, 0.5991, 0.0002228, 0.6107, 0.0795, 0.3573, 0.08835, 0.3609, 0.4044, 0.6187, 0.5341, 0.6295, 0.5319, 0.647, 0.4015, 0.647, 0.6923, 0.3662, 0.6295, 0.3666, 0.6425, 0.3462, 0.698, 0.3126, 0.2118, 0.3776, 0.1776, 0.3735, 0.1752, 0.35, 0.2082, 0.3533, 0.1343, 0.3696, 0.1162, 0.3673, 0.1181, 0.3295, 0.1411, 0.337, 0.08835, 0.3609, 0.0795, 0.3573, 0.06793, 0.3059, 0.09866, 0.3039, 0.09866, 0.3039, 0.06793, 0.3059, 0.125, 0.03431, 0.1328, 0.03608, 0.698, 0.3126, 0.6425, 0.3462, 0.6955, 0.04058, 0.7059, 0.03891, 0.2082, 0.3533, 0.1752, 0.35, 0.1733, 0.03631, 0.1841, 0.04251, 0.1411, 0.337, 0.1181, 0.3295, 0.1474, 0.03393, 0.1613, 0.03324, 0.2712, 0.5104, 0.4008, 0.5816, 0.4011, 0.6021, 0.2712, 0.6111, 0.02942, 0.6481, 0.0008382, 0.6518, 0.0002228, 0.6324, 0.03445, 0.6334, 0.2383, 0.6975, 0.1793, 0.6764, 0.1818, 0.6484, 0.2474, 0.6684, 0.1146, 0.6655, 0.08529, 0.6585, 0.08807, 0.6406, 0.1179, 0.6508, 0.6295, 0.3666, 0.6923, 0.3662, 0.7283, 0.6201, 0.5969, 0.5523, 0.03445, 0.6334, 0.0002228, 0.6324, 0.0002228, 0.6107, 0.0445, 0.5991, 0.2474, 0.6684, 0.1818, 0.6484, 0.1912, 0.5339, 0.2708, 0.564, 0.1179, 0.6508, 0.08807, 0.6406, 0.09262, 0.5846, 0.1367, 0.5683, 0.1818, 0.6484, 0.1179, 0.6508, 0.1367, 0.5683, 0.1912, 0.5339, 0.1793, 0.6764, 0.1146, 0.6655, 0.1179, 0.6508, 0.1818, 0.6484, 0.1752, 0.35, 0.1411, 0.337, 0.1613, 0.03324, 0.1733, 0.03631, 0.1776, 0.3735, 0.1343, 0.3696, 0.1411, 0.337, 0.1752, 0.35, 0.1912, 0.5339, 0.1367, 0.5683, 0.1343, 0.3696, 0.1776, 0.3735, 0.1751, 0.6944, 0.1131, 0.6823, 0.1146, 0.6655, 0.1793, 0.6764, 0.2561, 0.8095, 0.2389, 0.7949, 0.4212, 0.796, 0.417, 0.8043, 0.1864, 0.7998, 0.1889, 0.7963, 0.2389, 0.7949, 0.2561, 0.8095, 0.007369, 0.827, 0.0224, 0.797, 0.1889, 0.7963, 0.1864, 0.7998, 0.0002228, 0.8201, 0.009491, 0.7882, 0.0224, 0.797, 0.007369, 0.827, 0.3872, 0.2411, 0.423, 0.2145, 0.4334, 0.2299, 0.4111, 0.2602, 0.4552, 0.09998, 0.4035, 0.1377, 0.3812, 0.08241, 0.4317, 0.04832, 0.3801, 0.2293, 0.4258, 0.193, 0.423, 0.2145, 0.3872, 0.2411, 0.1613, 0.03324, 0.1474, 0.03393, 0.1477, 0.009755, 0.1632, 0.009033, 0.1733, 0.03631, 0.1613, 0.03324, 0.1632, 0.009033, 0.2346, 0.0002228, 0.1328, 0.03608, 0.125, 0.03431, 0.1305, 0.01335, 0.1409, 0.01002, 0.7059, 0.03891, 0.6955, 0.04058, 0.618, 0.0002228, 0.7283, 0.02546, 0.1841, 0.04251, 0.1733, 0.03631, 0.2346, 0.0002228, 0.2676, 0.03987, 0.4403, 0.6034, 0.4255, 0.5996, 0.4393, 0.5855, 0.4447, 0.5919, 0.2712, 0.6439, 0.2761, 0.6351, 0.2828, 0.6378, 0.2795, 0.6443, 0.4615, 0.6183, 0.4475, 0.6121, 0.4535, 0.5972, 0.4695, 0.6107, 0.4255, 0.5996, 0.4032, 0.6007, 0.4034, 0.5936, 0.4393, 0.5855, 0.2761, 0.6351, 0.2755, 0.6133, 0.2848, 0.6159, 0.2828, 0.6378, 0.4475, 0.6121, 0.4403, 0.6034, 0.4447, 0.5919, 0.4535, 0.5972, 0.2898, 0.6392, 0.2901, 0.6131, 0.297, 0.6115, 0.2933, 0.6386, 0.4545, 0.5918, 0.4471, 0.5863, 0.4471, 0.5778, 0.4571, 0.5831, 0.287, 0.647, 0.2898, 0.6392, 0.2933, 0.6386, 0.3026, 0.6712, 0.4723, 0.6057, 0.4545, 0.5918, 0.4571, 0.5831, 0.4758, 0.601, 0.442, 0.5801, 0.4015, 0.5814, 0.4206, 0.5662, 0.4429, 0.5745, 0.4471, 0.5863, 0.442, 0.5801, 0.4429, 0.5745, 0.4471, 0.5778, 0.4429, 0.5745, 0.4206, 0.5662, 0.4335, 0.534, 0.4557, 0.5513, 0.4934, 0.5705, 0.4675, 0.5597, 0.4794, 0.5248, 0.4934, 0.5272, 0.3393, 0.6712, 0.327, 0.6456, 0.3717, 0.6527, 0.3819, 0.6647, 0.5108, 0.5125, 0.5022, 0.5205, 0.4939, 0.5154, 0.4972, 0.5104, 0.5108, 0.5125, 0.5168, 0.5147, 0.5161, 0.5205, 0.5022, 0.5205, 0.461, 0.555, 0.4557, 0.5513, 0.4686, 0.5205, 0.473, 0.5245, 0.327, 0.6456, 0.3327, 0.6158, 0.3717, 0.6431, 0.3717, 0.6527, 0.4557, 0.5513, 0.4335, 0.534, 0.4565, 0.5104, 0.4686, 0.5205, 0.4675, 0.5597, 0.461, 0.555, 0.473, 0.5245, 0.4794, 0.5248, 0.4571, 0.5831, 0.4471, 0.5778, 0.461, 0.555, 0.4675, 0.5597, 0.4393, 0.5855, 0.4034, 0.5936, 0.4015, 0.5814, 0.442, 0.5801, 0.2933, 0.6386, 0.297, 0.6115, 0.3327, 0.6158, 0.327, 0.6456, 0.4471, 0.5778, 0.4429, 0.5745, 0.4557, 0.5513, 0.461, 0.555, 0.4447, 0.5919, 0.4393, 0.5855, 0.442, 0.5801, 0.4471, 0.5863, 0.4758, 0.601, 0.4571, 0.5831, 0.4675, 0.5597, 0.4934, 0.5705, 0.3026, 0.6712, 0.2933, 0.6386, 0.327, 0.6456, 0.3393, 0.6712, 0.4695, 0.6107, 0.4535, 0.5972, 0.4545, 0.5918, 0.4723, 0.6057, 0.2828, 0.6378, 0.2898, 0.6392, 0.2891, 0.64, 0.2894, 0.6403, 0.4535, 0.5972, 0.4447, 0.5919, 0.4471, 0.5863, 0.4545, 0.5918, 0.2828, 0.6378, 0.2848, 0.6159, 0.2901, 0.6131, 0.2898, 0.6392, 0.2894, 0.6407, 0.2894, 0.6403, 0.2891, 0.64, 0.2891, 0.6396, 0.2795, 0.6443, 0.2828, 0.6378, 0.2894, 0.6403, 0.2894, 0.6407, 0.287, 0.647, 0.2795, 0.6443, 0.2894, 0.6407, 0.2891, 0.6396, 0.2898, 0.6392, 0.287, 0.647, 0.2891, 0.6396, 0.2891, 0.64, 0.1474, 0.03393, 0.1328, 0.03608, 0.1409, 0.01002, 0.1477, 0.009755, 0.08807, 0.6406, 0.03445, 0.6334, 0.0445, 0.5991, 0.09262, 0.5846, 0.08529, 0.6585, 0.02942, 0.6481, 0.03445, 0.6334, 0.08807, 0.6406, 0.1181, 0.3295, 0.09866, 0.3039, 0.1328, 0.03608, 0.1474, 0.03393, 0.1162, 0.3673, 0.08835, 0.3609, 0.09866, 0.3039, 0.1181, 0.3295, 0.09262, 0.5846, 0.0445, 0.5991, 0.08835, 0.3609, 0.1162, 0.3673, 0.08764, 0.6713, 0.02896, 0.6717, 0.02942, 0.6481, 0.08529, 0.6585, 0.2712, 0.1726, 0.2712, 0.09034, 0.2962, 0.09139, 0.3028, 0.1689, 0.2712, 0.255, 0.3094, 0.2465, 0.3122, 0.2567, 0.2717, 0.2647, 0.2925, 0.3675, 0.2854, 0.3483, 0.3037, 0.3481, 0.308, 0.3644, 0.2854, 0.3483, 0.2717, 0.2647, 0.3122, 0.2567, 0.3037, 0.3481, 0.7525, 0.8351, 0.748, 0.8485, 0.7216, 0.8391, 0.7321, 0.8254, 0.6134, 0.7355, 0.5969, 0.7232, 0.6088, 0.7095, 0.6286, 0.7249, 0.6343, 0.7637, 0.6134, 0.7355, 0.6286, 0.7249, 0.6494, 0.7554, 0.6928, 0.7752, 0.7111, 0.8015, 0.6972, 0.8197, 0.6697, 0.787, 0.6928, 0.7752, 0.6697, 0.787, 0.6494, 0.7554, 0.6774, 0.7416, 0.7111, 0.8015, 0.7321, 0.8254, 0.7216, 0.8391, 0.6972, 0.8197, 0.7586, 0.8294, 0.769, 0.8437, 0.748, 0.8485, 0.7525, 0.8351, 0.7867, 0.8138, 0.7764, 0.8527, 0.769, 0.8437, 0.7813, 0.8148, 0.7909, 0.7893, 0.7867, 0.8138, 0.7813, 0.8148, 0.7845, 0.7889, 0.7741, 0.7885, 0.7814, 0.7324, 0.7864, 0.7395, 0.7845, 0.7889, 0.8095, 0.7298, 0.7918, 0.7428, 0.7864, 0.7395, 0.8059, 0.7269, 0.8272, 0.7167, 0.8095, 0.7298, 0.8059, 0.7269, 0.8254, 0.7143, 0.8384, 0.7808, 0.8341, 0.7937, 0.8138, 0.7416, 0.8301, 0.7193, 0.8272, 0.7167, 0.8301, 0.7193, 0.8138, 0.7416, 0.8095, 0.7298, 0.8254, 0.7143, 0.8059, 0.7269, 0.8021, 0.7215, 0.8227, 0.7106, 0.8056, 0.6666, 0.8062, 0.6668, 0.7986, 0.6973, 0.7754, 0.6864, 0.7754, 0.6864, 0.7836, 0.6734, 0.8063, 0.6666, 0.8056, 0.6666, 0.8227, 0.7106, 0.8021, 0.7215, 0.7986, 0.6973, 0.8217, 0.7082, 0.2712, 0.255, 0.2712, 0.1726, 0.3028, 0.1689, 0.3094, 0.2465, 0.4786, 0.1516, 0.4258, 0.193, 0.4035, 0.1377, 0.4552, 0.09998, 0.4258, 0.193, 0.3801, 0.2293, 0.3673, 0.1582, 0.4035, 0.1377, 0.3094, 0.2465, 0.3028, 0.1689, 0.3673, 0.1582, 0.3801, 0.2293, 0.4317, 0.04832, 0.4678, 0.0002228, 0.5054, 0.02632, 0.4552, 0.09998])
me_cube.materials.append(mat_material)
me_cube.use_remesh_preserve_volume = False
me_cube.use_remesh_preserve_attributes = False
me_cube.use_mirror_vertex_groups = False
me_cube.update()
arm_armature = bpy.data.armatures.new('Armature')  # bones are not reproduced

# ---- objects
ob_cube = bpy.data.objects.new('Cube', me_cube)
ob_lamp_003 = bpy.data.objects.new('Lamp.003', light_lamp_003)
ob_lamp_000 = bpy.data.objects.new('Lamp.000', light_lamp_004)
ob_armature = bpy.data.objects.new('Armature', arm_armature)

# ---- transforms, parenting, visibility, modifiers, constraints
ob_cube.parent = ob_armature
ob_cube.matrix_parent_inverse = Matrix(((1.0, 0.0, 0.0, -4.072), (0.0, 1.0, -1.863e-09, -0.3076), (0.0, 0.0, 1.0, -11.53), (0.0, 0.0, 0.0, 1.0)))
ob_cube.location = (4.072, 0.0, 10.71)
ob_cube.lock_rotations_4d = False
ob_cube.empty_display_type = 'ARROWS'
ob_cube.lineart.crease_threshold = 0.0
_vg = ob_cube.vertex_groups.new(name='Bone')
for _i, _w in zip([51, 52, 79, 80, 93, 94, 96, 99, 105, 109, 164, 165, 169, 170, 179, 180, 181, 182, 257, 258, 259, 263, 264, 265, 266, 294, 295, 296, 297, 310, 311, 312, 313, 315, 316, 317, 320, 326, 330, 386, 387, 391, 392, 402, 403, 404, 405, 406, 407], [0.4866, 0.1712, 0.3016, 0.1515, 0.1572, 0.1298, 0.06498, 0.3514, 0.2056, 0.09011, 0.676, 0.6197, 0.5726, 0.1037, 0.09288, 0.09285, 0.09211, 0.07983, 0.09504, 0.09902, 0.01267, 0.4861, 0.6748, 0.1714, 0.814, 0.3013, 0.7211, 0.1516, 0.8542, 0.1571, 0.1299, 0.7987, 0.8893, 0.8621, 0.06512, 0.8942, 0.3511, 0.2055, 0.09012, 0.6753, 0.6191, 0.572, 0.1037, 0.0939, 0.09442, 0.07065, 0.4875, 0.09371, 0.08029]): _vg.add([_i], _w, 'REPLACE')
_vg = ob_cube.vertex_groups.new(name='Bone.002')
for _i, _w in zip([13, 14, 15, 43, 47, 48, 49, 50, 51, 52, 55, 56, 57, 58, 59, 60, 79, 80, 93, 94, 97, 98, 99, 100, 105, 109, 160, 162, 163, 164, 165, 169, 179, 180, 181, 182, 206, 207, 208, 209, 210, 211, 248, 249, 251, 253, 254, 255, 256, 257, 258, 259, 260, 261, 262, 263, 264, 265, 266, 269, 270, 271, 272, 273, 274, 275, 278, 294, 295, 296, 297, 310, 311, 312, 318, 319, 320, 321, 322, 326, 330, 382, 384, 385, 386, 387, 391, 402, 403, 404, 405, 406, 407], [0.02075, 0.1183, 0.1414, 0.02301, 0.09865, 0.0319, 0.1644, 0.1378, 0.1358, 0.1432, 0.003311, 0.0862, 0.09027, 0.04344, 0.02333, 0.01181, 0.07067, 0.09899, 0.0007809, 0.02945, 0.102, 0.06271, 0.1524, 0.01112, 0.08271, 0.004836, 0.0557, 0.01636, 0.1971, 0.1212, 0.0765, 0.003568, 0.648, 0.6168, 0.6137, 0.7496, 0.09696, 0.01994, 0.5446, 0.1166, 0.5259, 0.1417, 0.1226, 0.01601, 0.07483, 0.01909, 0.1238, 0.05054, 0.7289, 0.7552, 0.7562, 0.2409, 0.1935, 0.6833, 0.09517, 0.1379, 0.1954, 0.1452, 0.09969, 0.01869, 0.1253, 0.7799, 0.1138, 0.06586, 0.06004, 0.04104, 0.00357, 0.07172, 0.1582, 0.1003, 0.05745, 0.001534, 0.03044, 0.07252, 0.1402, 0.09099, 0.1549, 0.05031, 0.01804, 0.08406, 0.005712, 0.05499, 0.02557, 0.2114, 0.1222, 0.0773, 0.004139, 0.6553, 0.6278, 0.8421, 0.4302, 0.6253, 0.7524]): _vg.add([_i], _w, 'REPLACE')
_vg = ob_cube.vertex_groups.new(name='Bone.001')
for _i, _w in zip([0, 1, 3, 4, 5, 6, 13, 14, 16, 17, 20, 22, 24, 31, 34, 35, 38, 40, 41, 42, 157, 158, 159, 160, 161, 162, 173, 174, 175, 183, 184, 185, 186, 187, 188, 190, 191, 194, 195, 206, 207, 208, 209, 212, 213, 216, 218, 220, 231, 234, 235, 238, 240, 243, 244, 245, 246, 247, 248, 251, 261, 262, 379, 380, 381, 382, 383, 384, 395, 396, 397], [0.07865, 0.1561, 0.04194, 0.04525, 0.01396, 0.09834, 0.3769, 0.08243, 0.169, 0.09611, 0.08207, 0.07841, 0.06498, 0.06116, 0.1404, 0.1523, 0.1041, 0.0116, 0.4982, 0.0533, 0.1222, 0.009311, 0.5903, 0.1036, 0.01697, 0.006756, 0.01518, 0.04115, 0.0523, 0.06404, 0.03884, 0.07842, 0.1354, 0.1556, 0.05026, 0.04185, 0.04509, 0.01349, 0.0979, 0.1182, 0.3749, 0.02665, 0.08052, 0.1683, 0.09563, 0.08164, 0.07799, 0.0646, 0.06082, 0.1397, 0.1513, 0.1037, 0.01119, 0.1393, 0.01537, 0.4959, 0.6002, 0.04716, 0.1084, 0.1233, 0.04568, 0.2539, 0.122, 0.009118, 0.589, 0.1019, 0.01332, 0.006254, 0.01511, 0.04109, 0.05224]): _vg.add([_i], _w, 'REPLACE')
_vg = ob_cube.vertex_groups.new(name='Bone.011')
for _i, _w in zip([0, 1, 2, 3, 4, 5, 6, 7, 8, 9, 10, 11, 12, 13, 14, 16, 17, 18, 19, 20, 21, 22, 23, 24, 25, 26, 27, 28, 29, 30, 31, 32, 33, 34, 35, 37, 38, 39, 40, 41, 42, 150, 151, 152, 153, 154, 155, 156, 157, 158, 159, 160, 172, 173, 174, 175, 176, 177, 178, 183, 184, 185, 186, 187, 188, 189, 190, 191, 192, 193, 194, 195, 196, 197, 198, 199, 200, 201, 202, 203, 204, 205, 206, 207, 208, 209, 210, 212, 213, 214, 215, 216, 217, 218, 219, 220, 221, 222, 223, 224, 225, 226, 227, 228, 229, 230, 231, 232, 233, 234, 235, 237, 238, 239, 240, 241, 242, 243, 244, 245, 246, 247, 248, 371, 372, 373, 374, 375, 376, 377, 378, 379, 380, 381, 382, 394, 395, 396, 397, 398, 399, 400, 401], [0.8804, 0.7221, 0.9711, 0.9282, 0.9263, 0.9655, 0.8954, 0.9984, 0.9787, 0.9823, 0.9985, 0.9966, 0.998, 0.3674, 0.06085, 0.8147, 0.8937, 0.9899, 0.9979, 0.9098, 0.9759, 0.914, 0.9743, 0.9296, 0.9813, 0.9984, 0.9988, 0.999, 0.9989, 0.9973, 0.9241, 0.9826, 0.9784, 0.7617, 0.6233, 0.9971, 0.8482, 0.9887, 0.9571, 0.2931, 0.007015, 0.9762, 0.9974, 0.9986, 0.9997, 0.9991, 0.9972, 0.9905, 0.8301, 0.9588, 0.2033, 0.02118, 0.9779, 0.95, 0.9284, 0.9176, 0.972, 0.9801, 0.9753, 0.895, 0.9299, 0.8804, 0.7586, 0.7222, 0.9192, 0.9712, 0.9282, 0.9263, 0.9673, 0.9719, 0.9656, 0.8954, 0.9985, 0.9754, 0.9908, 0.9788, 0.9769, 0.9824, 0.9985, 0.9954, 0.9966, 0.9981, 0.6682, 0.3676, 0.09823, 0.05923, 0.0002751, 0.8147, 0.8938, 0.9901, 0.998, 0.9099, 0.976, 0.9141, 0.9744, 0.9297, 0.9814, 0.9984, 0.9988, 0.9988, 1.0, 0.9997, 0.999, 0.9989, 0.9991, 0.9973, 0.9243, 0.9828, 0.9786, 0.7611, 0.6218, 0.9971, 0.8482, 0.9888, 0.9573, 0.9971, 0.9911, 0.8081, 0.9547, 0.2932, 0.1764, 0.000726, 0.01557, 0.9736, 0.9763, 0.9974, 0.9987, 0.9997, 0.9991, 0.9972, 0.9905, 0.8301, 0.9589, 0.2036, 0.01935, 0.978, 0.95, 0.9284, 0.9176, 0.972, 0.9801, 0.9921, 0.9753]): _vg.add([_i], _w, 'REPLACE')
_vg = ob_cube.vertex_groups.new(name='Bone.003')
for _i, _w in zip([1, 13, 14, 15, 34, 35, 36, 38, 41, 42, 43, 44, 45, 46, 47, 48, 49, 50, 51, 53, 54, 55, 56, 57, 58, 59, 60, 61, 62, 63, 97, 98, 99, 100, 101, 157, 159, 160, 161, 162, 163, 179, 180, 181, 182, 186, 187, 206, 208, 209, 210, 211, 246, 247, 248, 250, 251, 256, 257, 258, 261, 262, 271, 381, 382, 383, 384, 385, 404], [0.06769, 0.2008, 0.6941, 0.6957, 0.08737, 0.2006, 0.9499, 0.0283, 0.1812, 0.8653, 0.8517, 0.8801, 0.5666, 0.5963, 0.7659, 0.684, 0.5453, 0.4838, 0.007369, 0.3519, 0.4468, 0.696, 0.4193, 0.5985, 0.6372, 0.2736, 0.6599, 0.1237, 0.1902, 0.6735, 0.6343, 0.4633, 0.005898, 0.3227, 0.179, 0.01431, 0.1407, 0.6364, 0.8522, 0.8477, 0.7327, 0.1522, 0.105, 0.1461, 0.1187, 0.03332, 0.006093, 0.0578, 0.1592, 0.02321, 0.2127, 0.0525, 0.1005, 0.01449, 0.3665, 0.004249, 0.3891, 0.107, 0.03232, 0.0274, 0.1299, 0.3217, 0.07276, 0.05077, 0.1655, 0.06468, 0.02312, 0.01427, 0.0179]): _vg.add([_i], _w, 'REPLACE')
_vg = ob_cube.vertex_groups.new(name='Bone.004')
for _i, _w in zip([15, 43, 44, 45, 46, 47, 48, 49, 50, 53, 54, 55, 56, 57, 58, 59, 60, 61, 62, 63, 64, 65, 66, 67, 68, 69, 70, 72, 73, 97, 98, 100, 101, 102, 103, 162, 179, 180, 181], [0.07757, 0.07754, 0.04502, 0.4129, 0.3658, 0.105, 0.2597, 0.2352, 0.3346, 0.6385, 0.5407, 0.2673, 0.4657, 0.2853, 0.3012, 0.6748, 0.2981, 0.8707, 0.8034, 0.2981, 0.9416, 0.9291, 0.9672, 0.9528, 0.9476, 0.02808, 0.1082, 0.06149, 0.05985, 0.2309, 0.4524, 0.6349, 0.7955, 0.9574, 0.07106, 0.04608, 0.0126, 0.02996, 0.04348]): _vg.add([_i], _w, 'REPLACE')
_vg = ob_cube.vertex_groups.new(name='Bone.005')
for _i, _w in zip([64, 65, 66, 67, 68, 69, 70, 71, 72, 73, 102, 103, 146, 147, 148, 149], [0.05501, 0.06346, 0.01072, 0.04317, 0.04558, 0.9557, 0.8921, 0.9507, 0.9357, 0.931, 0.03222, 0.9365, 0.0556, 0.05839, 0.06529, 0.07569]): _vg.add([_i], _w, 'REPLACE')
_vg = ob_cube.vertex_groups.new(name='Bone.006')
for _i, _w in zip([71, 74, 75, 76, 77, 78, 104, 116, 117, 118, 119, 120, 121, 122, 123, 124, 125, 126, 127, 128, 129, 130, 131, 132, 133, 134, 135, 136, 137, 138, 139, 140, 141, 142, 143, 144, 145, 146, 147, 148, 149], [0.01848, 1.0, 0.9962, 0.9927, 0.9965, 0.9883, 1.002, 1.0, 0.9973, 0.999, 0.9983, 0.992, 1.001, 1.0, 0.9999, 0.9999, 0.9992, 0.9933, 1.0, 0.9989, 1.0, 1.0, 1.0, 1.0, 1.0, 1.0, 0.9993, 1.0, 1.0, 0.9998, 1.0, 1.0, 0.9888, 1.0, 0.9996, 0.9946, 1.0, 0.9443, 0.9415, 0.9346, 0.9242]): _vg.add([_i], _w, 'REPLACE')
_vg = ob_cube.vertex_groups.new(name='Bone.007')
for _i, _w in zip([1, 14, 15, 42, 44, 159, 160, 161, 162, 163, 186, 187, 206, 207, 208, 209, 210, 211, 234, 235, 236, 238, 245, 246, 247, 248, 249, 250, 251, 252, 253, 254, 255, 256, 257, 258, 259, 260, 261, 262, 267, 268, 269, 270, 271, 272, 273, 274, 275, 276, 277, 278, 318, 319, 321, 322, 379, 381, 382, 383, 384, 385, 402, 403, 404, 406, 407], [0.006933, 0.02579, 0.05451, 0.02142, 0.01128, 0.05159, 0.1687, 0.06814, 0.02356, 0.009857, 0.03445, 0.06857, 0.05854, 0.2033, 0.1611, 0.7009, 0.2153, 0.6991, 0.08917, 0.2042, 0.9667, 0.02975, 0.1845, 0.1018, 0.879, 0.37, 0.8726, 0.8942, 0.3932, 0.5855, 0.5787, 0.7097, 0.6701, 0.1053, 0.01813, 0.01343, 0.3571, 0.3601, 0.1264, 0.3214, 0.4008, 0.4383, 0.6814, 0.353, 0.06826, 0.5523, 0.6037, 0.2751, 0.6314, 0.1545, 0.1191, 0.6549, 0.5411, 0.4131, 0.3086, 0.2047, 0.01541, 0.1429, 0.6432, 0.8623, 0.8419, 0.7072, 0.1336, 0.07573, 0.01432, 0.1161, 0.1112]): _vg.add([_i], _w, 'REPLACE')
_vg = ob_cube.vertex_groups.new(name='Bone.010')
for _i, _w in zip([211, 249, 250, 252, 253, 254, 255, 259, 260, 267, 268, 269, 270, 272, 273, 274, 275, 276, 277, 278, 279, 280, 281, 282, 283, 284, 285, 287, 288, 318, 319, 321, 322, 323, 324, 384, 402, 403, 406], [0.07645, 0.06606, 0.03284, 0.3907, 0.3674, 0.128, 0.2622, 0.3208, 0.3835, 0.5914, 0.5414, 0.2724, 0.4795, 0.301, 0.3107, 0.6413, 0.3078, 0.8339, 0.8772, 0.3089, 0.9458, 0.9138, 0.976, 0.9569, 0.9321, 0.03449, 0.1273, 0.05222, 0.06785, 0.2732, 0.4647, 0.6223, 0.7475, 0.9671, 0.05887, 0.04806, 0.02913, 0.05341, 0.06042]): _vg.add([_i], _w, 'REPLACE')
_vg = ob_cube.vertex_groups.new(name='Bone.008')
for _i, _w in zip([279, 280, 282, 283, 284, 285, 286, 287, 288, 289, 290, 291, 292, 293, 323, 324, 325, 337, 338, 339, 340, 341, 342, 343, 345, 346, 347, 348, 349, 362, 363, 364, 365, 366, 367, 368, 369, 370], [0.05083, 0.07637, 0.03583, 0.06229, 0.9577, 0.8724, 0.9878, 0.9475, 0.9311, 0.5278, 0.8752, 0.9149, 0.9729, 0.9252, 0.01326, 0.9468, 0.571, 0.1384, 0.3744, 0.1909, 0.211, 0.3643, 0.1843, 0.0159, 0.01741, 0.00859, 0.1184, 0.0278, 0.08595, 0.179, 0.09888, 0.1008, 0.1705, 0.07347, 0.2131, 0.2114, 0.1945, 0.2168]): _vg.add([_i], _w, 'REPLACE')
_vg = ob_cube.vertex_groups.new(name='Bone.009')
for _i, _w in zip([289, 290, 291, 292, 293, 325, 337, 338, 339, 340, 341, 342, 343, 344, 345, 346, 347, 348, 349, 350, 351, 352, 353, 354, 355, 356, 357, 358, 359, 360, 361, 362, 363, 364, 365, 366, 367, 368, 369, 370], [0.4722, 0.1251, 0.0853, 0.004111, 0.07382, 0.4295, 0.8617, 0.6256, 0.8091, 0.789, 0.6354, 0.8158, 0.9671, 0.9906, 0.9663, 0.9707, 0.8815, 0.9611, 0.914, 0.9999, 1.0, 0.9996, 0.9997, 0.9998, 1.0, 0.9876, 0.9995, 0.9959, 0.9957, 0.9965, 0.9965, 0.8209, 0.9012, 0.8992, 0.8295, 0.9266, 0.7869, 0.7884, 0.8054, 0.7831]): _vg.add([_i], _w, 'REPLACE')
_vg = ob_cube.vertex_groups.new(name='Bone.012')
for _i, _w in zip([51, 52, 79, 80, 93, 94, 95, 96, 99, 105, 109, 110, 164, 165, 169, 170, 179, 180, 181, 264, 295, 312, 315], [0.1664, 0.3232, 0.3015, 0.3598, 0.4025, 0.4057, 0.4838, 0.4585, 0.2256, 0.3429, 0.4353, 0.4825, 0.08212, 0.1374, 0.1891, 0.4405, 0.01462, 0.06559, 0.04151, 0.008847, 0.004922, 0.01014, 0.01396]): _vg.add([_i], _w, 'REPLACE')
_vg = ob_cube.vertex_groups.new(name='Bone.013')
for _i, _w in zip([51, 52, 79, 80, 81, 82, 83, 84, 85, 86, 87, 88, 93, 94, 95, 96, 99, 105, 106, 107, 109, 110, 164, 165, 166, 169, 170, 179, 180, 181, 264, 295, 312, 315, 317], [0.1671, 0.3242, 0.3027, 0.3613, 0.9542, 0.9183, 0.9572, 0.9485, 0.06739, 0.1072, 0.0736, 0.03425, 0.4048, 0.4088, 0.4904, 0.468, 0.2264, 0.3442, 0.9528, 0.06364, 0.4378, 0.49, 0.0827, 0.1386, 0.9578, 0.1916, 0.4468, 0.0149, 0.06582, 0.04185, 0.01064, 0.00708, 0.01386, 0.0215, 0.01363]): _vg.add([_i], _w, 'REPLACE')
_vg = ob_cube.vertex_groups.new(name='Bone.014')
for _i, _w in zip([81, 82, 83, 84, 85, 86, 87, 88, 89, 91, 106, 107, 108, 111, 114, 115, 166, 167, 171], [0.0318, 0.06945, 0.02992, 0.03819, 0.9419, 0.8992, 0.9243, 0.9433, 0.1438, 0.0008292, 0.03456, 0.9352, 0.6983, 0.253, 0.218, 0.2722, 0.02026, 0.9757, 0.2502]): _vg.add([_i], _w, 'REPLACE')
_vg = ob_cube.vertex_groups.new(name='Bone.015')
for _i, _w in zip([89, 90, 91, 92, 108, 111, 112, 113, 114, 115, 168, 171], [0.8559, 0.9972, 0.9746, 0.9963, 0.3017, 0.7469, 1.062, 1.011, 0.782, 0.7278, 0.9925, 0.7498]): _vg.add([_i], _w, 'REPLACE')
_vg = ob_cube.vertex_groups.new(name='Bone.016')
for _i, _w in zip([263, 264, 265, 294, 295, 296, 310, 311, 312, 314, 315, 316, 320, 326, 330, 331, 386, 387, 391, 392, 402, 403, 406], [0.1668, 0.008909, 0.3234, 0.3017, 0.004973, 0.3599, 0.4025, 0.4057, 0.01016, 0.4837, 0.01397, 0.4584, 0.226, 0.3431, 0.4354, 0.4824, 0.08242, 0.1377, 0.1894, 0.4405, 0.0158, 0.06658, 0.04344]): _vg.add([_i], _w, 'REPLACE')
_vg = ob_cube.vertex_groups.new(name='Bone.017')
for _i, _w in zip([164, 165, 263, 264, 265, 266, 294, 295, 296, 297, 298, 299, 300, 301, 302, 303, 304, 305, 310, 311, 312, 313, 314, 315, 316, 317, 320, 326, 327, 328, 330, 331, 386, 387, 388, 391, 392, 402, 403, 406], [0.0, 0.0, 0.0, 0.01069, 0.0, 0.0, 0.07205, 0.007121, 0.0, 0.0, 0.9582, 0.9122, 0.9629, 0.9406, 0.05926, 0.1152, 0.0635, 0.04853, 0.2269, 0.2262, 0.01386, 0.0, 0.4905, 0.02144, 0.468, 0.1172, 0.0, 0.0, 0.9614, 0.0518, 0.2372, 0.4901, 0.0, 0.0, 0.9509, 0.1865, 0.4468, 0.01608, 0.06681, 0.0438]): _vg.add([_i], _w, 'REPLACE')
_vg = ob_cube.vertex_groups.new(name='Bone.018')
for _i, _w in zip([298, 299, 300, 301, 302, 303, 304, 305, 306, 309, 327, 328, 329, 332, 335, 336, 388, 389, 390, 393], [0.02412, 0.07446, 0.01929, 0.05071, 0.9437, 0.8921, 0.9362, 0.935, 0.4491, 0.06574, 0.019, 0.9472, 0.07846, 0.3428, 0.3048, 0.1128, 0.03179, 0.9777, 0.4694, 0.3473]): _vg.add([_i], _w, 'REPLACE')
_vg = ob_cube.vertex_groups.new(name='Bone.019')
for _i, _w in zip([306, 307, 308, 309, 329, 332, 333, 334, 335, 336, 390, 393], [0.5508, 0.9914, 0.9941, 0.9343, 0.9216, 0.6572, 1.085, 1.01, 0.6953, 0.8872, 0.5307, 0.6527]): _vg.add([_i], _w, 'REPLACE')
_m = ob_cube.modifiers.new('Armature', 'ARMATURE')
_m.object = ob_armature
ob_lamp_003.location = (4.015, -1.037, 24.37)
ob_lamp_003.rotation_euler = (-0.05947, -0.1095, 2.093)
ob_lamp_003.lock_rotations_4d = False
ob_lamp_003.empty_display_type = 'ARROWS'
ob_lamp_003.color = (0.0, 0.0, 0.0, 0.0)
ob_lamp_003.lineart.crease_threshold = 0.0
ob_lamp_000.location = (-0.785, -4.623, 15.99)
ob_lamp_000.rotation_euler = (0.1517, 0.9276, -2.25)
ob_lamp_000.scale = (1.133, 1.133, 1.133)
ob_lamp_000.lock_rotations_4d = False
ob_lamp_000.empty_display_type = 'ARROWS'
ob_lamp_000.color = (0.0, 0.0, 0.0, 0.0)
ob_lamp_000.lineart.crease_threshold = 0.0
ob_armature.location = (4.072, 0.3076, 11.53)
ob_armature.show_in_front = True
ob_armature.lineart.crease_threshold = 0.0

# ---- collection membership
col_collection_1.objects.link(ob_cube)
col_collection_1.objects.link(ob_lamp_003)
col_collection_1.objects.link(ob_lamp_000)
col_collection_7.objects.link(ob_armature)

# ---- scene / render settings (as saved in the file)
scene.frame_start = 1; scene.frame_end = 30; scene.frame_set(32)
scene.render.engine = 'BLENDER_EEVEE_NEXT'
scene.render.resolution_percentage = 50
scene.render.dither_intensity = 0.0
scene.cycles.use_denoising = False
scene.cycles.samples = 10
scene.cycles.sampling_pattern = 'TABULATED_SOBOL'
scene.cycles.light_sampling_threshold = 0.0
scene.cycles.use_adaptive_sampling = False
scene.cycles.use_light_tree = False
scene.cycles.blur_glossy = 0.0
scene.cycles.pixel_filter_type = 'GAUSSIAN'
scene.cycles.sample_clamp_indirect = 0.0
scene.view_settings.view_transform = 'Standard'
bpy.context.view_layer.update()

# ---- added for rendering (the .blend has no active camera): camera
cam_auto = bpy.data.cameras.new('AutoCamera')
cam_auto.lens = 50.0
cam_auto.sensor_width = 36.0
cam_auto.clip_end = 1000.0
ob_auto_camera = bpy.data.objects.new('AutoCamera', cam_auto)
scene.collection.objects.link(ob_auto_camera)
ob_auto_camera.location = (15.759, -13.9897, 20.0635)
ob_auto_camera.rotation_euler = (1.09748, -7.21219e-08, 0.694738)
scene.camera = ob_auto_camera
bpy.context.view_layer.update()

